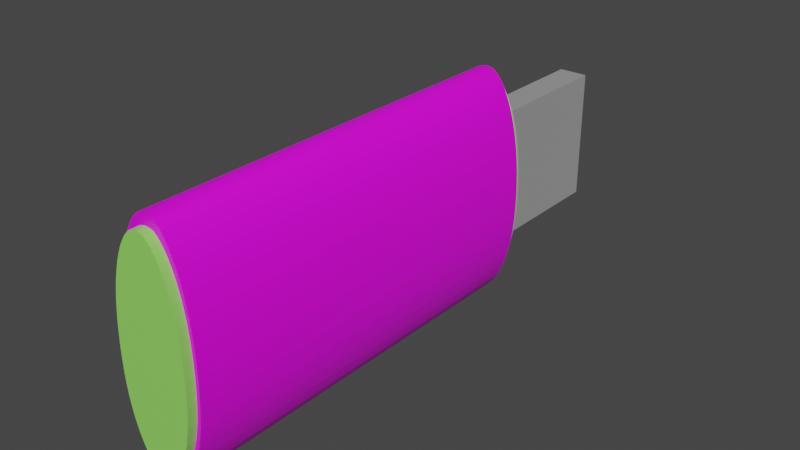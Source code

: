 # Source: pendrive.blend  (saved by Blender 2.90.8; exported with 4.5.12 LTS)
import bpy
from mathutils import Matrix  # noqa: F401  (used for matrix-valued properties, if any)

bpy.ops.wm.read_factory_settings(use_empty=True)
scene = bpy.context.scene
scene.name = 'Scene'

# ---- collections
col_collection = bpy.data.collections.new('Collection'); scene.collection.children.link(col_collection)

# ---- images (referenced by path relative to the original .blend; pixels are not part of the script)
import os
ASSET_DIR = os.environ.get("B2B_ASSET_DIR", "")  # directory of the original .blend (textures are referenced by path, not embedded)
HERE = os.path.dirname(os.path.abspath(__file__))  # packed textures are extracted next to this script under _unpacked/

def load_image(name, relpath, width, height, colorspace="sRGB"):
    """Load a texture the original file referenced (path relative to the .blend, or extracted next to this script)."""
    p = next((c for c in (os.path.join(HERE, relpath), os.path.join(ASSET_DIR, relpath)) if relpath and os.path.exists(c)), "")
    if p:
        img = bpy.data.images.load(p, check_existing=True)
        img.name = name
    else:  # same state as the original file: an image datablock whose file is absent (Cycles renders it pink)
        img = bpy.data.images.new(name, width, height)
        img.source = "FILE"
        img.filepath = "//" + (relpath or name)
    img.colorspace_settings.name = colorspace
    return img
img_pendrive_toshiba_hayabusha_usb3_0_16gb_1_jpg = load_image('Pendrive_Toshiba_Hayabusha_USB3_0_16GB_1.jpg', 'textures/Pendrive_Toshiba_Hayabusha_USB3_0_16GB_1.jpg', 1024, 1024, 'sRGB')
img_pen_drive2_jpg_001 = load_image('pen_drive2.jpg.001', 'textures/pen_drive2.jpg', 1024, 1024, 'sRGB')

# ---- materials (node trees are filled in below, after node groups)
mat_blanco = bpy.data.materials.new('Blanco')
mat_blanco.use_transparent_shadow = False
mat_verde = bpy.data.materials.new('Verde')
mat_verde.use_transparent_shadow = False
mat_metal = bpy.data.materials.new('Metal')
mat_metal.use_transparent_shadow = False
mat_verde_001 = bpy.data.materials.new('Verde.001')
mat_verde_001.use_transparent_shadow = False
mat_azul = bpy.data.materials.new('Azul')
mat_azul.use_transparent_shadow = False
mat_azul.diffuse_color = (0.06169, 0.4399, 0.8, 1.0)
mat_circuito = bpy.data.materials.new('circuito')
mat_circuito.use_transparent_shadow = False

# ---- material node trees
mat_blanco.use_nodes = True; mat_blanco.node_tree.nodes.clear()
_N = mat_blanco.node_tree.nodes; _L = mat_blanco.node_tree.links
n0 = _N.new('ShaderNodeBsdfPrincipled'); n0.name = 'Principled BSDF'; n0.location = (10, 300)
n0.distribution = 'GGX'
n0.subsurface_method = 'BURLEY'
n0.inputs[3].default_value = 1.45
n0.inputs[27].default_value = (0.0, 0.0, 0.0, 1.0)
n0.inputs[28].default_value = 1.0
n1 = _N.new('ShaderNodeOutputMaterial'); n1.name = 'Material Output'; n1.location = (300, 300)
n2 = _N.new('ShaderNodeTexImage'); n2.name = 'Imagen'; n2.location = (-280, 280)
n2.image = img_pendrive_toshiba_hayabusha_usb3_0_16gb_1_jpg
_L.new(n0.outputs[0], n1.inputs[0])
_L.new(n2.outputs[0], n0.inputs[0])
n1.is_active_output = True
mat_verde.use_nodes = True; mat_verde.node_tree.nodes.clear()
_N = mat_verde.node_tree.nodes; _L = mat_verde.node_tree.links
n0 = _N.new('ShaderNodeBsdfPrincipled'); n0.name = 'Principled BSDF'; n0.location = (10, 300)
n0.distribution = 'GGX'
n0.subsurface_method = 'BURLEY'
n0.inputs[0].default_value = (0.2963, 0.8, 0.1284, 1.0)
n0.inputs[3].default_value = 1.45
n0.inputs[27].default_value = (0.0, 0.0, 0.0, 1.0)
n0.inputs[28].default_value = 1.0
n1 = _N.new('ShaderNodeOutputMaterial'); n1.name = 'Material Output'; n1.location = (300, 300)
_L.new(n0.outputs[0], n1.inputs[0])
n1.is_active_output = True
mat_metal.use_nodes = True; mat_metal.node_tree.nodes.clear()
_N = mat_metal.node_tree.nodes; _L = mat_metal.node_tree.links
n0 = _N.new('ShaderNodeOutputMaterial'); n0.name = 'Material Output'; n0.location = (300, 300)
n1 = _N.new('ShaderNodeBsdfPrincipled'); n1.name = 'Principled BSDF'; n1.location = (10, 300)
n1.distribution = 'GGX'
n1.subsurface_method = 'BURLEY'
n1.inputs[0].default_value = (1.0, 1.0, 1.0, 1.0)
n1.inputs[1].default_value = 0.8037
n1.inputs[3].default_value = 1.45
n1.inputs[13].default_value = 0.6636
n1.inputs[24].default_value = 0.122
n1.inputs[27].default_value = (0.0, 0.0, 0.0, 1.0)
n1.inputs[28].default_value = 1.0
n2 = _N.new('ShaderNodeTexWhiteNoise'); n2.name = 'White Noise Texture'; n2.location = (-371, 157)
n2.inputs[0].default_value = (0.1, 0.1, 0.3)
n2.inputs[1].default_value = -2.8
_L.new(n1.outputs[0], n0.inputs[0])
_L.new(n2.outputs[1], n0.inputs[2])
_L.new(n2.outputs[0], n0.inputs[1])
n0.is_active_output = True
mat_verde_001.use_nodes = True; mat_verde_001.node_tree.nodes.clear()
_N = mat_verde_001.node_tree.nodes; _L = mat_verde_001.node_tree.links
n0 = _N.new('ShaderNodeBsdfPrincipled'); n0.name = 'Principled BSDF'; n0.location = (10, 300)
n0.distribution = 'GGX'
n0.subsurface_method = 'BURLEY'
n0.inputs[0].default_value = (0.2963, 0.8, 0.1284, 1.0)
n0.inputs[3].default_value = 1.45
n0.inputs[27].default_value = (0.0, 0.0, 0.0, 1.0)
n0.inputs[28].default_value = 1.0
n1 = _N.new('ShaderNodeOutputMaterial'); n1.name = 'Material Output'; n1.location = (300, 300)
_L.new(n0.outputs[0], n1.inputs[0])
n1.is_active_output = True
mat_circuito.use_nodes = True; mat_circuito.node_tree.nodes.clear()
_N = mat_circuito.node_tree.nodes; _L = mat_circuito.node_tree.links
n0 = _N.new('ShaderNodeBsdfPrincipled'); n0.name = 'Principled BSDF'; n0.location = (10, 300)
n0.distribution = 'GGX'
n0.subsurface_method = 'BURLEY'
n0.inputs[3].default_value = 1.45
n0.inputs[27].default_value = (0.0, 0.0, 0.0, 1.0)
n0.inputs[28].default_value = 1.0
n1 = _N.new('ShaderNodeOutputMaterial'); n1.name = 'Material Output'; n1.location = (300, 300)
n2 = _N.new('ShaderNodeTexImage'); n2.name = 'Imagen'; n2.location = (-280, 280)
n2.image = img_pen_drive2_jpg_001
_L.new(n0.outputs[0], n1.inputs[0])
_L.new(n2.outputs[0], n0.inputs[0])
n1.is_active_output = True

# ---- world
world_world = bpy.data.worlds.new('World'); scene.world = world_world
world_world.use_nodes = True; world_world.node_tree.nodes.clear()
_N = world_world.node_tree.nodes; _L = world_world.node_tree.links
n0 = _N.new('ShaderNodeOutputWorld'); n0.name = 'World Output'; n0.location = (300, 300)
n1 = _N.new('ShaderNodeBackground'); n1.name = 'Background'; n1.location = (10, 300)
n1.inputs[0].default_value = (0.05088, 0.05088, 0.05088, 1.0)
_L.new(n1.outputs[0], n0.inputs[0])
n0.is_active_output = True
world_world.color = (0.05088, 0.05088, 0.05088)
world_world.use_sun_shadow = False
world_world.sun_shadow_jitter_overblur = 0.0

# ---- meshes
me_cilindro = bpy.data.meshes.new('Cilindro')
me_cilindro.from_pydata([(8.318e-08, 0.7723, -1.164), (8.319e-08, 0.7723, 1.164), (0.05008, 0.7618, -1.164), (0.05008, 0.7618, 1.164), (0.09823, 0.7157, -1.164), (0.09823, 0.7157, 1.164), (0.1426, 0.643, -1.164), (0.1426, 0.643, 1.164), (0.1815, 0.5486, -1.164), (0.1815, 0.5486, 1.164), (0.2134, 0.436, -1.164), (0.2134, 0.436, 1.164), (0.2371, 0.3072, -1.164), (0.2371, 0.3072, 1.164), (0.2517, 0.1624, -1.164), (0.2517, 0.1624, 1.164), (0.2567, 0.0026, -1.164), (0.2567, 0.0026, 1.164), (0.2517, -0.1538, -1.164), (0.2517, -0.1538, 1.164), (0.2371, -0.2892, -1.164), (0.2371, -0.2892, 1.164), (0.2134, -0.4066, -1.164), (0.2134, -0.4066, 1.164), (0.1815, -0.5091, -1.164), (0.1815, -0.5091, 1.164), (0.1426, -0.5964, -1.164), (0.1426, -0.5964, 1.164), (0.09823, -0.6653, -1.164), (0.09823, -0.6653, 1.164), (0.05007, -0.7102, -1.164), (0.05007, -0.7102, 1.164), (-3.389e-08, -0.7204, -1.164), (-3.391e-08, -0.7204, 1.164), (-0.05008, -0.7102, -1.164), (-0.05008, -0.7102, 1.164), (-0.09823, -0.6653, -1.164), (-0.09823, -0.6653, 1.164), (-0.1426, -0.5964, -1.164), (-0.1426, -0.5964, 1.164), (-0.1815, -0.5091, -1.164), (-0.1815, -0.5091, 1.164), (-0.2134, -0.4066, -1.164), (-0.2134, -0.4066, 1.164), (-0.2371, -0.2892, -1.164), (-0.2371, -0.2892, 1.164), (-0.2517, -0.1538, -1.164), (-0.2517, -0.1538, 1.164), (-0.2567, 0.002601, -1.164), (-0.2567, 0.002601, 1.164), (-0.2517, 0.1624, -1.164), (-0.2517, 0.1624, 1.164), (-0.2371, 0.3072, -1.164), (-0.2371, 0.3072, 1.164), (-0.2134, 0.436, -1.164), (-0.2134, 0.436, 1.164), (-0.1815, 0.5486, -1.164), (-0.1815, 0.5486, 1.164), (-0.1426, 0.643, -1.164), (-0.1426, 0.643, 1.164), (-0.09823, 0.7157, -1.164), (-0.09823, 0.7157, 1.164), (-0.05007, 0.7618, -1.164), (-0.05007, 0.7618, 1.164), (0.02512, 0.7693, -1.164), (0.02512, 0.7693, 1.164), (7.496e-08, 0.7726, 2.402e-08), (0.05012, 0.7626, 2.417e-08), (0.07439, 0.7414, -1.164), (0.07439, 0.7414, 1.164), (0.0983, 0.7163, 2.485e-08), (0.1208, 0.6814, -1.164), (0.1208, 0.6814, 1.164), (0.1427, 0.6435, 2.594e-08), (0.1626, 0.5975, -1.164), (0.1626, 0.5975, 1.164), (0.1816, 0.549, 2.734e-08), (0.1981, 0.4937, -1.164), (0.1981, 0.4937, 1.164), (0.2136, 0.4363, 2.901e-08), (0.226, 0.3729, -1.164), (0.226, 0.3729, 1.164), (0.2373, 0.3075, 3.093e-08), (0.2452, 0.2361, -1.164), (0.2452, 0.2361, 1.164), (0.2519, 0.1627, 3.308e-08), (0.255, 0.08303, -1.164), (0.255, 0.08303, 1.164), (0.2569, 0.002527, 3.545e-08), (0.255, -0.07668, -1.164), (0.255, -0.07668, 1.164), (0.2519, -0.1542, 3.778e-08), (0.2452, -0.2232, -1.164), (0.2452, -0.2232, 1.164), (0.2373, -0.2896, 3.979e-08), (0.226, -0.3493, -1.164), (0.226, -0.3493, 1.164), (0.2136, -0.4069, 4.154e-08), (0.1981, -0.4591, -1.164), (0.1981, -0.4591, 1.164), (0.1816, -0.5094, 4.306e-08), (0.1626, -0.5541, -1.164), (0.1626, -0.5541, 1.164), (0.1427, -0.5968, 4.436e-08), (0.1208, -0.6326, -1.164), (0.1208, -0.6326, 1.164), (0.0983, -0.6658, 4.538e-08), (0.07439, -0.6903, -1.164), (0.07439, -0.6903, 1.164), (0.05012, -0.711, 4.605e-08), (0.02512, -0.7176, -1.164), (0.02512, -0.7176, 1.164), (-3.381e-08, -0.7207, 4.62e-08), (-0.02512, -0.7176, -1.164), (-0.02512, -0.7176, 1.164), (-0.05012, -0.711, 4.605e-08), (-0.07439, -0.6903, -1.164), (-0.07439, -0.6903, 1.164), (-0.0983, -0.6658, 4.538e-08), (-0.1208, -0.6326, -1.164), (-0.1208, -0.6326, 1.164), (-0.1427, -0.5968, 4.436e-08), (-0.1626, -0.5541, -1.164), (-0.1626, -0.5541, 1.164), (-0.1816, -0.5094, 4.306e-08), (-0.1981, -0.4591, -1.164), (-0.1981, -0.4591, 1.164), (-0.2136, -0.4069, 4.154e-08), (-0.226, -0.3493, -1.164), (-0.226, -0.3493, 1.164), (-0.2373, -0.2896, 3.979e-08), (-0.2452, -0.2232, -1.164), (-0.2452, -0.2232, 1.164), (-0.2519, -0.1542, 3.778e-08), (-0.255, -0.07668, -1.164), (-0.255, -0.07668, 1.164), (-0.2569, 0.002528, 3.545e-08), (-0.255, 0.08304, -1.164), (-0.255, 0.08304, 1.164), (-0.2519, 0.1627, 3.308e-08), (-0.2452, 0.2361, -1.164), (-0.2452, 0.2361, 1.164), (-0.2373, 0.3075, 3.093e-08), (-0.226, 0.3729, -1.164), (-0.226, 0.3729, 1.164), (-0.2136, 0.4363, 2.901e-08), (-0.1981, 0.4937, -1.164), (-0.1981, 0.4937, 1.164), (-0.1816, 0.549, 2.734e-08), (-0.1626, 0.5975, -1.164), (-0.1626, 0.5975, 1.164), (-0.1427, 0.6435, 2.594e-08), (-0.1208, 0.6814, -1.164), (-0.1208, 0.6814, 1.164), (-0.0983, 0.7163, 2.485e-08), (-0.07439, 0.7414, -1.164), (-0.07439, 0.7414, 1.164), (-0.05011, 0.7626, 2.417e-08), (-0.02512, 0.7693, -1.164), (-0.02512, 0.7693, 1.164), (-0.02512, 0.7693, 2.407e-08), (-0.07439, 0.7414, 2.448e-08), (-0.1208, 0.6814, 2.537e-08), (-0.1626, 0.5975, 2.662e-08), (-0.1981, 0.4937, 2.816e-08), (-0.226, 0.3729, 2.995e-08), (-0.2452, 0.2361, 3.199e-08), (-0.255, 0.08304, 3.426e-08), (-0.255, -0.07668, 3.663e-08), (-0.2452, -0.2232, 3.881e-08), (-0.226, -0.3493, 4.068e-08), (-0.1981, -0.4591, 4.231e-08), (-0.1626, -0.5541, 4.372e-08), (-0.1208, -0.6326, 4.489e-08), (-0.07439, -0.6903, 4.574e-08), (-0.02512, -0.7176, 4.615e-08), (0.02512, -0.7176, 4.615e-08), (0.07439, -0.6903, 4.574e-08), (0.1208, -0.6326, 4.489e-08), (0.1626, -0.5541, 4.372e-08), (0.1981, -0.4591, 4.231e-08), (0.226, -0.3493, 4.068e-08), (0.2452, -0.2232, 3.881e-08), (0.255, -0.07668, 3.663e-08), (0.255, 0.08303, 3.426e-08), (0.2452, 0.2361, 3.199e-08), (0.226, 0.3729, 2.995e-08), (0.1981, 0.4937, 2.816e-08), (0.1626, 0.5975, 2.662e-08), (0.1208, 0.6814, 2.537e-08), (0.07439, 0.7414, 2.448e-08), (0.02512, 0.7693, 2.407e-08)], [], [(191, 65, 3, 67), (190, 69, 5, 70), (189, 72, 7, 73), (188, 75, 9, 76), (187, 78, 11, 79), (186, 81, 13, 82), (185, 84, 15, 85), (184, 87, 17, 88), (183, 90, 19, 91), (182, 93, 21, 94), (181, 96, 23, 97), (180, 99, 25, 100), (179, 102, 27, 103), (178, 105, 29, 106), (177, 108, 31, 109), (176, 111, 33, 112), (175, 114, 35, 115), (174, 117, 37, 118), (173, 120, 39, 121), (172, 123, 41, 124), (171, 126, 43, 127), (170, 129, 45, 130), (169, 132, 47, 133), (168, 135, 49, 136), (167, 138, 51, 139), (166, 141, 53, 142), (165, 144, 55, 145), (164, 147, 57, 148), (163, 150, 59, 151), (162, 153, 61, 154), (3, 65, 1, 159, 63, 156, 61, 153, 59, 150, 57, 147, 55, 144, 53, 141, 51, 138, 49, 135, 47, 132, 45, 129, 43, 126, 41, 123, 39, 120, 37, 117, 35, 114, 33, 111, 31, 108, 29, 105, 27, 102, 25, 99, 23, 96, 21, 93, 19, 90, 17, 87, 15, 84, 13, 81, 11, 78, 9, 75, 7, 72, 5, 69), (161, 156, 63, 157), (160, 159, 1, 66), (0, 64, 2, 68, 4, 71, 6, 74, 8, 77, 10, 80, 12, 83, 14, 86, 16, 89, 18, 92, 20, 95, 22, 98, 24, 101, 26, 104, 28, 107, 30, 110, 32, 113, 34, 116, 36, 119, 38, 122, 40, 125, 42, 128, 44, 131, 46, 134, 48, 137, 50, 140, 52, 143, 54, 146, 56, 149, 58, 152, 60, 155, 62, 158), (158, 160, 66, 0), (62, 157, 160, 158), (157, 63, 159, 160), (155, 161, 157, 62), (60, 154, 161, 155), (154, 61, 156, 161), (152, 162, 154, 60), (58, 151, 162, 152), (151, 59, 153, 162), (149, 163, 151, 58), (56, 148, 163, 149), (148, 57, 150, 163), (146, 164, 148, 56), (54, 145, 164, 146), (145, 55, 147, 164), (143, 165, 145, 54), (52, 142, 165, 143), (142, 53, 144, 165), (140, 166, 142, 52), (50, 139, 166, 140), (139, 51, 141, 166), (137, 167, 139, 50), (48, 136, 167, 137), (136, 49, 138, 167), (134, 168, 136, 48), (46, 133, 168, 134), (133, 47, 135, 168), (131, 169, 133, 46), (44, 130, 169, 131), (130, 45, 132, 169), (128, 170, 130, 44), (42, 127, 170, 128), (127, 43, 129, 170), (125, 171, 127, 42), (40, 124, 171, 125), (124, 41, 126, 171), (122, 172, 124, 40), (38, 121, 172, 122), (121, 39, 123, 172), (119, 173, 121, 38), (36, 118, 173, 119), (118, 37, 120, 173), (116, 174, 118, 36), (34, 115, 174, 116), (115, 35, 117, 174), (113, 175, 115, 34), (32, 112, 175, 113), (112, 33, 114, 175), (110, 176, 112, 32), (30, 109, 176, 110), (109, 31, 111, 176), (107, 177, 109, 30), (28, 106, 177, 107), (106, 29, 108, 177), (104, 178, 106, 28), (26, 103, 178, 104), (103, 27, 105, 178), (101, 179, 103, 26), (24, 100, 179, 101), (100, 25, 102, 179), (98, 180, 100, 24), (22, 97, 180, 98), (97, 23, 99, 180), (95, 181, 97, 22), (20, 94, 181, 95), (94, 21, 96, 181), (92, 182, 94, 20), (18, 91, 182, 92), (91, 19, 93, 182), (89, 183, 91, 18), (16, 88, 183, 89), (88, 17, 90, 183), (86, 184, 88, 16), (14, 85, 184, 86), (85, 15, 87, 184), (83, 185, 85, 14), (12, 82, 185, 83), (82, 13, 84, 185), (80, 186, 82, 12), (10, 79, 186, 80), (79, 11, 81, 186), (77, 187, 79, 10), (8, 76, 187, 77), (76, 9, 78, 187), (74, 188, 76, 8), (6, 73, 188, 74), (73, 7, 75, 188), (71, 189, 73, 6), (4, 70, 189, 71), (70, 5, 72, 189), (68, 190, 70, 4), (2, 67, 190, 68), (67, 3, 69, 190), (64, 191, 67, 2), (0, 66, 191, 64), (66, 1, 65, 191)])
_uv = me_cilindro.uv_layers.new(name='MapaUV')
_uv.uv.foreach_set('vector', [0.7612, 0.3833, 0.7612, 0.443, 0.7574, 0.443, 0.7574, 0.3833, 0.7537, 0.3833, 0.7537, 0.443, 0.75, 0.443, 0.75, 0.3833, 0.7463, 0.3833, 0.7463, 0.443, 0.7425, 0.443, 0.7425, 0.3833, 0.7388, 0.3833, 0.7388, 0.443, 0.7351, 0.443, 0.7351, 0.3833, 0.7313, 0.3833, 0.7313, 0.443, 0.7276, 0.443, 0.7276, 0.3833, 0.7239, 0.3833, 0.7239, 0.443, 0.7201, 0.443, 0.7201, 0.3833, 0.7164, 0.3833, 0.7164, 0.443, 0.7127, 0.443, 0.7127, 0.3833, 0.709, 0.3833, 0.709, 0.443, 0.7052, 0.443, 0.7052, 0.3833, 0.7015, 0.3833, 0.7015, 0.443, 0.6978, 0.443, 0.6978, 0.3833, 0.694, 0.3833, 0.694, 0.443, 0.6903, 0.443, 0.6903, 0.3833, 0.6866, 0.3833, 0.6866, 0.443, 0.6829, 0.443, 0.6829, 0.3833, 0.6791, 0.3833, 0.6791, 0.443, 0.6754, 0.443, 0.6754, 0.3833, 0.6717, 0.3833, 0.6717, 0.443, 0.6679, 0.443, 0.6679, 0.3833, 0.6642, 0.3833, 0.6642, 0.443, 0.6605, 0.443, 0.6605, 0.3833, 0.6567, 0.3833, 0.6567, 0.443, 0.653, 0.443, 0.653, 0.3833, 0.864, 0.5133, 0.864, 0.5903, 0.8591, 0.5903, 0.8591, 0.5133, 0.4038, 0.5683, 0.4038, 0.6295, 0.4, 0.6295, 0.4, 0.5683, 0.3962, 0.5683, 0.3962, 0.6295, 0.3924, 0.6295, 0.3924, 0.5683, 0.3885, 0.5683, 0.3885, 0.6295, 0.3847, 0.6295, 0.3847, 0.5683, 0.3809, 0.5683, 0.3809, 0.6295, 0.3771, 0.6295, 0.3771, 0.5683, 0.3732, 0.5683, 0.3732, 0.6295, 0.3694, 0.6295, 0.3694, 0.5683, 0.6225, 0.3848, 0.9064, 0.3846, 0.9068, 0.4035, 0.6228, 0.4037, 0.6165, 0.4476, 0.8927, 0.4475, 0.893, 0.4664, 0.6168, 0.4666, 0.6171, 0.4855, 0.8933, 0.4853, 0.8936, 0.5042, 0.6174, 0.5044, 0.6177, 0.5233, 0.8939, 0.5232, 0.8943, 0.5421, 0.618, 0.5423, 0.6183, 0.5612, 0.8946, 0.561, 0.8949, 0.58, 0.6186, 0.5801, 0.5524, 0.6001, 0.72, 0.6, 0.7202, 0.6112, 0.5526, 0.6113, 0.5528, 0.6225, 0.7204, 0.6224, 0.7206, 0.6335, 0.553, 0.6336, 0.3745, 0.4267, 0.3745, 0.3575, 0.3789, 0.3575, 0.3789, 0.4267, 0.3832, 0.4267, 0.3832, 0.3575, 0.3875, 0.3575, 0.3875, 0.4267, 0.144, 0.237, 0.1328, 0.2381, 0.1217, 0.2392, 0.1105, 0.2381, 0.09938, 0.237, 0.08867, 0.2338, 0.07795, 0.2305, 0.06808, 0.2253, 0.0582, 0.22, 0.04955, 0.2129, 0.04089, 0.2058, 0.03379, 0.1971, 0.02669, 0.1885, 0.02141, 0.1786, 0.01613, 0.1687, 0.01288, 0.158, 0.009628, 0.1473, 0.008531, 0.1361, 0.007433, 0.125, 0.008531, 0.1139, 0.009628, 0.1027, 0.01288, 0.092, 0.01613, 0.08128, 0.02141, 0.07141, 0.02668, 0.06154, 0.03379, 0.05288, 0.04089, 0.04422, 0.04955, 0.03712, 0.0582, 0.03002, 0.06808, 0.02474, 0.07795, 0.01946, 0.08867, 0.01621, 0.09938, 0.01296, 0.1105, 0.01186, 0.1217, 0.01077, 0.1328, 0.01186, 0.144, 0.01296, 0.1547, 0.01621, 0.1654, 0.01946, 0.1753, 0.02474, 0.1851, 0.03002, 0.1938, 0.03712, 0.2024, 0.04422, 0.2095, 0.05288, 0.2166, 0.06154, 0.2219, 0.07141, 0.2272, 0.08128, 0.2305, 0.092, 0.2337, 0.1027, 0.2348, 0.1139, 0.2359, 0.125, 0.2348, 0.1361, 0.2337, 0.1473, 0.2305, 0.158, 0.2272, 0.1687, 0.2219, 0.1786, 0.2166, 0.1885, 0.2095, 0.1971, 0.2024, 0.2058, 0.1938, 0.2129, 0.1851, 0.22, 0.1753, 0.2253, 0.1654, 0.2305, 0.1547, 0.2338, 0.3918, 0.4267, 0.3918, 0.3575, 0.3961, 0.3575, 0.3961, 0.4267, 0.4005, 0.4267, 0.4005, 0.3575, 0.4048, 0.3575, 0.4048, 0.4267, 0.885, 0.227, 0.8954, 0.226, 0.9059, 0.2249, 0.9159, 0.2219, 0.9259, 0.2188, 0.9352, 0.2139, 0.9444, 0.209, 0.9525, 0.2023, 0.9606, 0.1956, 0.9673, 0.1875, 0.974, 0.1794, 0.9789, 0.1702, 0.9838, 0.1609, 0.9869, 0.1509, 0.9899, 0.1409, 0.991, 0.1304, 0.992, 0.12, 0.991, 0.1096, 0.9899, 0.09913, 0.9869, 0.08909, 0.9838, 0.07906, 0.9789, 0.06981, 0.974, 0.06056, 0.9673, 0.05246, 0.9606, 0.04435, 0.9525, 0.0377, 0.9444, 0.03105, 0.9352, 0.0261, 0.9259, 0.02116, 0.9159, 0.01812, 0.9059, 0.01507, 0.8954, 0.01404, 0.885, 0.01302, 0.8746, 0.01404, 0.8641, 0.01507, 0.8541, 0.01812, 0.8441, 0.02116, 0.8348, 0.0261, 0.8256, 0.03105, 0.8175, 0.0377, 0.8094, 0.04435, 0.8027, 0.05246, 0.796, 0.06056, 0.7911, 0.06981, 0.7862, 0.07906, 0.7831, 0.08909, 0.7801, 0.09913, 0.779, 0.1096, 0.778, 0.12, 0.779, 0.1304, 0.7801, 0.1409, 0.7831, 0.1509, 0.7862, 0.1609, 0.7911, 0.1702, 0.796, 0.1794, 0.8027, 0.1875, 0.8094, 0.1956, 0.8175, 0.2023, 0.8256, 0.209, 0.8348, 0.2139, 0.8441, 0.2188, 0.8541, 0.2219, 0.8641, 0.2249, 0.8746, 0.226, 0.4005, 0.4958, 0.4005, 0.4267, 0.4048, 0.4267, 0.4048, 0.4958, 0.3961, 0.4958, 0.3961, 0.4267, 0.4005, 0.4267, 0.4005, 0.4958, 0.3961, 0.4267, 0.3961, 0.3575, 0.4005, 0.3575, 0.4005, 0.4267, 0.3918, 0.4958, 0.3918, 0.4267, 0.3961, 0.4267, 0.3961, 0.4958, 0.3875, 0.4958, 0.3875, 0.4267, 0.3918, 0.4267, 0.3918, 0.4958, 0.3875, 0.4267, 0.3875, 0.3575, 0.3918, 0.3575, 0.3918, 0.4267, 0.3832, 0.4958, 0.3832, 0.4267, 0.3875, 0.4267, 0.3875, 0.4958, 0.3789, 0.4958, 0.3789, 0.4267, 0.3832, 0.4267, 0.3832, 0.4958, 0.3789, 0.4267, 0.3789, 0.3575, 0.3832, 0.3575, 0.3832, 0.4267, 0.3745, 0.4958, 0.3745, 0.4267, 0.3789, 0.4267, 0.3789, 0.4958, 0.3702, 0.4958, 0.3702, 0.4267, 0.3745, 0.4267, 0.3745, 0.4958, 0.3702, 0.4267, 0.3702, 0.3575, 0.3745, 0.3575, 0.3745, 0.4267, 0.3852, 0.6226, 0.5528, 0.6225, 0.553, 0.6336, 0.3854, 0.6337, 0.3851, 0.6114, 0.5526, 0.6113, 0.5528, 0.6225, 0.3852, 0.6226, 0.5526, 0.6113, 0.7202, 0.6112, 0.7204, 0.6224, 0.5528, 0.6225, 0.3849, 0.6002, 0.5524, 0.6001, 0.5526, 0.6113, 0.3851, 0.6114, 0.3847, 0.5891, 0.5523, 0.589, 0.5524, 0.6001, 0.3849, 0.6002, 0.5523, 0.589, 0.7198, 0.5889, 0.72, 0.6, 0.5524, 0.6001, 0.3421, 0.5613, 0.6183, 0.5612, 0.6186, 0.5801, 0.3424, 0.5803, 0.3418, 0.5424, 0.618, 0.5423, 0.6183, 0.5612, 0.3421, 0.5613, 0.618, 0.5423, 0.8943, 0.5421, 0.8946, 0.561, 0.6183, 0.5612, 0.3414, 0.5235, 0.6177, 0.5233, 0.618, 0.5423, 0.3418, 0.5424, 0.3411, 0.5046, 0.6174, 0.5044, 0.6177, 0.5233, 0.3414, 0.5235, 0.6174, 0.5044, 0.8936, 0.5042, 0.8939, 0.5232, 0.6177, 0.5233, 0.3408, 0.4856, 0.6171, 0.4855, 0.6174, 0.5044, 0.3411, 0.5046, 0.3405, 0.4667, 0.6168, 0.4666, 0.6171, 0.4855, 0.3408, 0.4856, 0.6168, 0.4666, 0.893, 0.4664, 0.8933, 0.4853, 0.6171, 0.4855, 0.3402, 0.4478, 0.6165, 0.4476, 0.6168, 0.4666, 0.3405, 0.4667, 0.3399, 0.4289, 0.6162, 0.4287, 0.6165, 0.4476, 0.3402, 0.4478, 0.6162, 0.4287, 0.8924, 0.4285, 0.8927, 0.4475, 0.6165, 0.4476, 0.3385, 0.3849, 0.6225, 0.3848, 0.6228, 0.4037, 0.3388, 0.4039, 0.3382, 0.366, 0.6222, 0.3658, 0.6225, 0.3848, 0.3385, 0.3849, 0.6222, 0.3658, 0.9061, 0.3657, 0.9064, 0.3846, 0.6225, 0.3848, 0.3732, 0.5072, 0.3732, 0.5683, 0.3694, 0.5683, 0.3694, 0.5072, 0.3771, 0.5072, 0.3771, 0.5683, 0.3732, 0.5683, 0.3732, 0.5072, 0.3771, 0.5683, 0.3771, 0.6295, 0.3732, 0.6295, 0.3732, 0.5683, 0.3809, 0.5072, 0.3809, 0.5683, 0.3771, 0.5683, 0.3771, 0.5072, 0.3847, 0.5072, 0.3847, 0.5683, 0.3809, 0.5683, 0.3809, 0.5072, 0.3847, 0.5683, 0.3847, 0.6295, 0.3809, 0.6295, 0.3809, 0.5683, 0.3885, 0.5072, 0.3885, 0.5683, 0.3847, 0.5683, 0.3847, 0.5072, 0.3924, 0.5072, 0.3924, 0.5683, 0.3885, 0.5683, 0.3885, 0.5072, 0.3924, 0.5683, 0.3924, 0.6295, 0.3885, 0.6295, 0.3885, 0.5683, 0.3962, 0.5072, 0.3962, 0.5683, 0.3924, 0.5683, 0.3924, 0.5072, 0.4, 0.5072, 0.4, 0.5683, 0.3962, 0.5683, 0.3962, 0.5072, 0.4, 0.5683, 0.4, 0.6295, 0.3962, 0.6295, 0.3962, 0.5683, 0.4038, 0.5072, 0.4038, 0.5683, 0.4, 0.5683, 0.4, 0.5072, 0.4077, 0.5072, 0.4077, 0.5683, 0.4038, 0.5683, 0.4038, 0.5072, 0.4077, 0.5683, 0.4077, 0.6295, 0.4038, 0.6295, 0.4038, 0.5683, 0.864, 0.4363, 0.864, 0.5133, 0.8591, 0.5133, 0.8591, 0.4363, 0.8688, 0.4363, 0.8688, 0.5133, 0.864, 0.5133, 0.864, 0.4363, 0.8688, 0.5133, 0.8688, 0.5903, 0.864, 0.5903, 0.864, 0.5133, 0.6567, 0.3237, 0.6567, 0.3833, 0.653, 0.3833, 0.653, 0.3237, 0.6605, 0.3237, 0.6605, 0.3833, 0.6567, 0.3833, 0.6567, 0.3237, 0.6605, 0.3833, 0.6605, 0.443, 0.6567, 0.443, 0.6567, 0.3833, 0.6642, 0.3237, 0.6642, 0.3833, 0.6605, 0.3833, 0.6605, 0.3237, 0.6679, 0.3237, 0.6679, 0.3833, 0.6642, 0.3833, 0.6642, 0.3237, 0.6679, 0.3833, 0.6679, 0.443, 0.6642, 0.443, 0.6642, 0.3833, 0.6717, 0.3237, 0.6717, 0.3833, 0.6679, 0.3833, 0.6679, 0.3237, 0.6754, 0.3237, 0.6754, 0.3833, 0.6717, 0.3833, 0.6717, 0.3237, 0.6754, 0.3833, 0.6754, 0.443, 0.6717, 0.443, 0.6717, 0.3833, 0.6791, 0.3237, 0.6791, 0.3833, 0.6754, 0.3833, 0.6754, 0.3237, 0.6829, 0.3237, 0.6829, 0.3833, 0.6791, 0.3833, 0.6791, 0.3237, 0.6829, 0.3833, 0.6829, 0.443, 0.6791, 0.443, 0.6791, 0.3833, 0.6866, 0.3237, 0.6866, 0.3833, 0.6829, 0.3833, 0.6829, 0.3237, 0.6903, 0.3237, 0.6903, 0.3833, 0.6866, 0.3833, 0.6866, 0.3237, 0.6903, 0.3833, 0.6903, 0.443, 0.6866, 0.443, 0.6866, 0.3833, 0.694, 0.3237, 0.694, 0.3833, 0.6903, 0.3833, 0.6903, 0.3237, 0.6978, 0.3237, 0.6978, 0.3833, 0.694, 0.3833, 0.694, 0.3237, 0.6978, 0.3833, 0.6978, 0.443, 0.694, 0.443, 0.694, 0.3833, 0.7015, 0.3237, 0.7015, 0.3833, 0.6978, 0.3833, 0.6978, 0.3237, 0.7052, 0.3237, 0.7052, 0.3833, 0.7015, 0.3833, 0.7015, 0.3237, 0.7052, 0.3833, 0.7052, 0.443, 0.7015, 0.443, 0.7015, 0.3833, 0.709, 0.3237, 0.709, 0.3833, 0.7052, 0.3833, 0.7052, 0.3237, 0.7127, 0.3237, 0.7127, 0.3833, 0.709, 0.3833, 0.709, 0.3237, 0.7127, 0.3833, 0.7127, 0.443, 0.709, 0.443, 0.709, 0.3833, 0.7164, 0.3237, 0.7164, 0.3833, 0.7127, 0.3833, 0.7127, 0.3237, 0.7201, 0.3237, 0.7201, 0.3833, 0.7164, 0.3833, 0.7164, 0.3237, 0.7201, 0.3833, 0.7201, 0.443, 0.7164, 0.443, 0.7164, 0.3833, 0.7239, 0.3237, 0.7239, 0.3833, 0.7201, 0.3833, 0.7201, 0.3237, 0.7276, 0.3237, 0.7276, 0.3833, 0.7239, 0.3833, 0.7239, 0.3237, 0.7276, 0.3833, 0.7276, 0.443, 0.7239, 0.443, 0.7239, 0.3833, 0.7313, 0.3237, 0.7313, 0.3833, 0.7276, 0.3833, 0.7276, 0.3237, 0.7351, 0.3237, 0.7351, 0.3833, 0.7313, 0.3833, 0.7313, 0.3237, 0.7351, 0.3833, 0.7351, 0.443, 0.7313, 0.443, 0.7313, 0.3833, 0.7388, 0.3237, 0.7388, 0.3833, 0.7351, 0.3833, 0.7351, 0.3237, 0.7425, 0.3237, 0.7425, 0.3833, 0.7388, 0.3833, 0.7388, 0.3237, 0.7425, 0.3833, 0.7425, 0.443, 0.7388, 0.443, 0.7388, 0.3833, 0.7463, 0.3237, 0.7463, 0.3833, 0.7425, 0.3833, 0.7425, 0.3237, 0.75, 0.3237, 0.75, 0.3833, 0.7463, 0.3833, 0.7463, 0.3237, 0.75, 0.3833, 0.75, 0.443, 0.7463, 0.443, 0.7463, 0.3833, 0.7537, 0.3237, 0.7537, 0.3833, 0.75, 0.3833, 0.75, 0.3237, 0.7574, 0.3237, 0.7574, 0.3833, 0.7537, 0.3833, 0.7537, 0.3237, 0.7574, 0.3833, 0.7574, 0.443, 0.7537, 0.443, 0.7537, 0.3833, 0.7612, 0.3237, 0.7612, 0.3833, 0.7574, 0.3833, 0.7574, 0.3237, 0.7649, 0.3237, 0.7649, 0.3833, 0.7612, 0.3833, 0.7612, 0.3237, 0.7649, 0.3833, 0.7649, 0.443, 0.7612, 0.443, 0.7612, 0.3833])
me_cilindro.materials.append(mat_blanco)
me_cilindro.use_remesh_fix_poles = True
me_cilindro.use_remesh_preserve_attributes = False
me_cilindro.use_mirror_vertex_groups = False
me_cilindro.update()
me_cilindro_001 = bpy.data.meshes.new('Cilindro.001')
me_cilindro_001.from_pydata([(8.12e-08, 0.7725, -0.9576), (8.116e-08, 0.7725, 0.9576), (0.05008, 0.762, -0.9576), (0.05008, 0.762, 0.9576), (0.09823, 0.716, -0.9576), (0.09823, 0.716, 0.9576), (0.1426, 0.6433, -0.9576), (0.1426, 0.6433, 0.9576), (0.1815, 0.5488, -0.9576), (0.1815, 0.5488, 0.9576), (0.2134, 0.4362, -0.9576), (0.2134, 0.4362, 0.9576), (0.2371, 0.3074, -0.9576), (0.2371, 0.3074, 0.9576), (0.2517, 0.1626, -0.9576), (0.2517, 0.1626, 0.9576), (0.2567, 0.002822, -0.9576), (0.2567, 0.002822, 0.9576), (0.2517, -0.1535, -0.9576), (0.2517, -0.1535, 0.9576), (0.2371, -0.289, -0.9576), (0.2371, -0.289, 0.9576), (0.2134, -0.4064, -0.9576), (0.2134, -0.4064, 0.9576), (0.1815, -0.5089, -0.9576), (0.1815, -0.5089, 0.9576), (0.1426, -0.5962, -0.9576), (0.1426, -0.5962, 0.9576), (0.09823, -0.6651, -0.9576), (0.09823, -0.6651, 0.9576), (0.05007, -0.71, -0.9576), (0.05007, -0.71, 0.9576), (-3.53e-08, -0.7202, -0.9576), (-3.527e-08, -0.7202, 0.9576), (-0.05008, -0.71, -0.9576), (-0.05008, -0.71, 0.9576), (-0.09823, -0.6651, -0.9576), (-0.09823, -0.6651, 0.9576), (-0.1426, -0.5962, -0.9576), (-0.1426, -0.5962, 0.9576), (-0.1815, -0.5089, -0.9576), (-0.1815, -0.5089, 0.9576), (-0.2134, -0.4064, -0.9576), (-0.2134, -0.4064, 0.9576), (-0.2371, -0.289, -0.9576), (-0.2371, -0.289, 0.9576), (-0.2517, -0.1535, -0.9576), (-0.2517, -0.1535, 0.9576), (-0.2567, 0.002823, -0.9576), (-0.2567, 0.002823, 0.9576), (-0.2517, 0.1626, -0.9576), (-0.2517, 0.1626, 0.9576), (-0.2371, 0.3074, -0.9576), (-0.2371, 0.3074, 0.9576), (-0.2134, 0.4362, -0.9576), (-0.2134, 0.4362, 0.9576), (-0.1815, 0.5488, -0.9576), (-0.1815, 0.5488, 0.9576), (-0.1426, 0.6433, -0.9576), (-0.1426, 0.6433, 0.9576), (-0.09823, 0.716, -0.9576), (-0.09823, 0.716, 0.9576), (-0.05007, 0.762, -0.9576), (-0.05007, 0.762, 0.9576), (0.02512, 0.7696, -0.9576), (0.02512, 0.7696, 0.9576), (7.301e-08, 0.7728, 0.0), (0.05012, 0.7628, 0.0), (0.07439, 0.7417, -0.9576), (0.07439, 0.7417, 0.9576), (0.0983, 0.7165, 0.0), (0.1208, 0.6816, -0.9576), (0.1208, 0.6816, 0.9576), (0.1427, 0.6437, 0.0), (0.1626, 0.5977, -0.9576), (0.1626, 0.5977, 0.9576), (0.1816, 0.5492, 0.0), (0.1981, 0.4939, -0.9576), (0.1981, 0.4939, 0.9576), (0.2136, 0.4365, 0.0), (0.226, 0.3731, -0.9576), (0.226, 0.3731, 0.9576), (0.2373, 0.3077, 0.0), (0.2452, 0.2363, -0.9576), (0.2452, 0.2363, 0.9576), (0.2519, 0.1629, 0.0), (0.255, 0.08326, -0.9576), (0.255, 0.08326, 0.9576), (0.2569, 0.00275, 0.0), (0.255, -0.07645, -0.9576), (0.255, -0.07645, 0.9576), (0.2519, -0.154, 0.0), (0.2452, -0.223, -0.9576), (0.2452, -0.223, 0.9576), (0.2373, -0.2894, 0.0), (0.226, -0.3491, -0.9576), (0.226, -0.3491, 0.9576), (0.2136, -0.4067, 0.0), (0.1981, -0.4589, -0.9576), (0.1981, -0.4589, 0.9576), (0.1816, -0.5092, 0.0), (0.1626, -0.5539, -0.9576), (0.1626, -0.5539, 0.9576), (0.1427, -0.5966, 0.0), (0.1208, -0.6324, -0.9576), (0.1208, -0.6324, 0.9576), (0.0983, -0.6656, 0.0), (0.07439, -0.6901, -0.9576), (0.07439, -0.6901, 0.9576), (0.05012, -0.7108, 0.0), (0.02512, -0.7174, -0.9576), (0.02512, -0.7174, 0.9576), (-3.53e-08, -0.7205, 0.0), (-0.02512, -0.7174, -0.9576), (-0.02512, -0.7174, 0.9576), (-0.05012, -0.7108, 0.0), (-0.07439, -0.6901, -0.9576), (-0.07439, -0.6901, 0.9576), (-0.0983, -0.6656, 0.0), (-0.1208, -0.6324, -0.9576), (-0.1208, -0.6324, 0.9576), (-0.1427, -0.5966, 0.0), (-0.1626, -0.5539, -0.9576), (-0.1626, -0.5539, 0.9576), (-0.1816, -0.5092, 0.0), (-0.1981, -0.4589, -0.9576), (-0.1981, -0.4589, 0.9576), (-0.2136, -0.4067, 0.0), (-0.226, -0.3491, -0.9576), (-0.226, -0.3491, 0.9576), (-0.2373, -0.2894, 0.0), (-0.2452, -0.223, -0.9576), (-0.2452, -0.223, 0.9576), (-0.2519, -0.154, 0.0), (-0.255, -0.07645, -0.9576), (-0.255, -0.07645, 0.9576), (-0.2569, 0.00275, 0.0), (-0.255, 0.08326, -0.9576), (-0.255, 0.08326, 0.9576), (-0.2519, 0.1629, 0.0), (-0.2452, 0.2363, -0.9576), (-0.2452, 0.2363, 0.9576), (-0.2373, 0.3077, 0.0), (-0.226, 0.3731, -0.9576), (-0.226, 0.3731, 0.9576), (-0.2136, 0.4365, 0.0), (-0.1981, 0.4939, -0.9576), (-0.1981, 0.4939, 0.9576), (-0.1816, 0.5492, 0.0), (-0.1626, 0.5977, -0.9576), (-0.1626, 0.5977, 0.9576), (-0.1427, 0.6437, 0.0), (-0.1208, 0.6816, -0.9576), (-0.1208, 0.6816, 0.9576), (-0.0983, 0.7165, 0.0), (-0.07439, 0.7417, -0.9576), (-0.07439, 0.7417, 0.9576), (-0.05011, 0.7628, 0.0), (-0.02512, 0.7696, -0.9576), (-0.02512, 0.7696, 0.9576), (-0.02512, 0.7696, 0.0), (-0.07439, 0.7417, 0.0), (-0.1208, 0.6816, 0.0), (-0.1626, 0.5977, 0.0), (-0.1981, 0.4939, 0.0), (-0.226, 0.3731, 0.0), (-0.2452, 0.2363, 0.0), (-0.255, 0.08326, 0.0), (-0.255, -0.07645, 0.0), (-0.2452, -0.223, 0.0), (-0.226, -0.3491, 0.0), (-0.1981, -0.4589, 0.0), (-0.1626, -0.5539, 0.0), (-0.1208, -0.6324, 0.0), (-0.07439, -0.6901, 0.0), (-0.02512, -0.7174, 0.0), (0.02512, -0.7174, 0.0), (0.07439, -0.6901, 0.0), (0.1208, -0.6324, 0.0), (0.1626, -0.5539, 0.0), (0.1981, -0.4589, 0.0), (0.226, -0.3491, 0.0), (0.2452, -0.223, 0.0), (0.255, -0.07645, 0.0), (0.255, 0.08326, 0.0), (0.2452, 0.2363, 0.0), (0.226, 0.3731, 0.0), (0.1981, 0.4939, 0.0), (0.1626, 0.5977, 0.0), (0.1208, 0.6816, 0.0), (0.07439, 0.7417, 0.0), (0.02512, 0.7696, 0.0)], [], [(191, 65, 3, 67), (190, 69, 5, 70), (189, 72, 7, 73), (188, 75, 9, 76), (187, 78, 11, 79), (186, 81, 13, 82), (185, 84, 15, 85), (184, 87, 17, 88), (183, 90, 19, 91), (182, 93, 21, 94), (181, 96, 23, 97), (180, 99, 25, 100), (179, 102, 27, 103), (178, 105, 29, 106), (177, 108, 31, 109), (176, 111, 33, 112), (175, 114, 35, 115), (174, 117, 37, 118), (173, 120, 39, 121), (172, 123, 41, 124), (171, 126, 43, 127), (170, 129, 45, 130), (169, 132, 47, 133), (168, 135, 49, 136), (167, 138, 51, 139), (166, 141, 53, 142), (165, 144, 55, 145), (164, 147, 57, 148), (163, 150, 59, 151), (162, 153, 61, 154), (3, 65, 1, 159, 63, 156, 61, 153, 59, 150, 57, 147, 55, 144, 53, 141, 51, 138, 49, 135, 47, 132, 45, 129, 43, 126, 41, 123, 39, 120, 37, 117, 35, 114, 33, 111, 31, 108, 29, 105, 27, 102, 25, 99, 23, 96, 21, 93, 19, 90, 17, 87, 15, 84, 13, 81, 11, 78, 9, 75, 7, 72, 5, 69), (161, 156, 63, 157), (160, 159, 1, 66), (0, 64, 2, 68, 4, 71, 6, 74, 8, 77, 10, 80, 12, 83, 14, 86, 16, 89, 18, 92, 20, 95, 22, 98, 24, 101, 26, 104, 28, 107, 30, 110, 32, 113, 34, 116, 36, 119, 38, 122, 40, 125, 42, 128, 44, 131, 46, 134, 48, 137, 50, 140, 52, 143, 54, 146, 56, 149, 58, 152, 60, 155, 62, 158), (158, 160, 66, 0), (62, 157, 160, 158), (157, 63, 159, 160), (155, 161, 157, 62), (60, 154, 161, 155), (154, 61, 156, 161), (152, 162, 154, 60), (58, 151, 162, 152), (151, 59, 153, 162), (149, 163, 151, 58), (56, 148, 163, 149), (148, 57, 150, 163), (146, 164, 148, 56), (54, 145, 164, 146), (145, 55, 147, 164), (143, 165, 145, 54), (52, 142, 165, 143), (142, 53, 144, 165), (140, 166, 142, 52), (50, 139, 166, 140), (139, 51, 141, 166), (137, 167, 139, 50), (48, 136, 167, 137), (136, 49, 138, 167), (134, 168, 136, 48), (46, 133, 168, 134), (133, 47, 135, 168), (131, 169, 133, 46), (44, 130, 169, 131), (130, 45, 132, 169), (128, 170, 130, 44), (42, 127, 170, 128), (127, 43, 129, 170), (125, 171, 127, 42), (40, 124, 171, 125), (124, 41, 126, 171), (122, 172, 124, 40), (38, 121, 172, 122), (121, 39, 123, 172), (119, 173, 121, 38), (36, 118, 173, 119), (118, 37, 120, 173), (116, 174, 118, 36), (34, 115, 174, 116), (115, 35, 117, 174), (113, 175, 115, 34), (32, 112, 175, 113), (112, 33, 114, 175), (110, 176, 112, 32), (30, 109, 176, 110), (109, 31, 111, 176), (107, 177, 109, 30), (28, 106, 177, 107), (106, 29, 108, 177), (104, 178, 106, 28), (26, 103, 178, 104), (103, 27, 105, 178), (101, 179, 103, 26), (24, 100, 179, 101), (100, 25, 102, 179), (98, 180, 100, 24), (22, 97, 180, 98), (97, 23, 99, 180), (95, 181, 97, 22), (20, 94, 181, 95), (94, 21, 96, 181), (92, 182, 94, 20), (18, 91, 182, 92), (91, 19, 93, 182), (89, 183, 91, 18), (16, 88, 183, 89), (88, 17, 90, 183), (86, 184, 88, 16), (14, 85, 184, 86), (85, 15, 87, 184), (83, 185, 85, 14), (12, 82, 185, 83), (82, 13, 84, 185), (80, 186, 82, 12), (10, 79, 186, 80), (79, 11, 81, 186), (77, 187, 79, 10), (8, 76, 187, 77), (76, 9, 78, 187), (74, 188, 76, 8), (6, 73, 188, 74), (73, 7, 75, 188), (71, 189, 73, 6), (4, 70, 189, 71), (70, 5, 72, 189), (68, 190, 70, 4), (2, 67, 190, 68), (67, 3, 69, 190), (64, 191, 67, 2), (0, 66, 191, 64), (66, 1, 65, 191)])
_uv = me_cilindro_001.uv_layers.new(name='MapaUV')
_uv.uv.foreach_set('vector', [0.9844, 0.75, 0.9844, 1.0, 0.9688, 1.0, 0.9688, 0.75, 0.9531, 0.75, 0.9531, 1.0, 0.9375, 1.0, 0.9375, 0.75, 0.9219, 0.75, 0.9219, 1.0, 0.9062, 1.0, 0.9062, 0.75, 0.8906, 0.75, 0.8906, 1.0, 0.875, 1.0, 0.875, 0.75, 0.8594, 0.75, 0.8594, 1.0, 0.8438, 1.0, 0.8438, 0.75, 0.8281, 0.75, 0.8281, 1.0, 0.8125, 1.0, 0.8125, 0.75, 0.7969, 0.75, 0.7969, 1.0, 0.7812, 1.0, 0.7812, 0.75, 0.7656, 0.75, 0.7656, 1.0, 0.75, 1.0, 0.75, 0.75, 0.7344, 0.75, 0.7344, 1.0, 0.7188, 1.0, 0.7188, 0.75, 0.7031, 0.75, 0.7031, 1.0, 0.6875, 1.0, 0.6875, 0.75, 0.6719, 0.75, 0.6719, 1.0, 0.6562, 1.0, 0.6562, 0.75, 0.6406, 0.75, 0.6406, 1.0, 0.625, 1.0, 0.625, 0.75, 0.6094, 0.75, 0.6094, 1.0, 0.5938, 1.0, 0.5938, 0.75, 0.5781, 0.75, 0.5781, 1.0, 0.5625, 1.0, 0.5625, 0.75, 0.5469, 0.75, 0.5469, 1.0, 0.5312, 1.0, 0.5312, 0.75, 0.5156, 0.75, 0.5156, 1.0, 0.5, 1.0, 0.5, 0.75, 0.4844, 0.75, 0.4844, 1.0, 0.4688, 1.0, 0.4688, 0.75, 0.4531, 0.75, 0.4531, 1.0, 0.4375, 1.0, 0.4375, 0.75, 0.4219, 0.75, 0.4219, 1.0, 0.4062, 1.0, 0.4062, 0.75, 0.3906, 0.75, 0.3906, 1.0, 0.375, 1.0, 0.375, 0.75, 0.3594, 0.75, 0.3594, 1.0, 0.3438, 1.0, 0.3438, 0.75, 0.3281, 0.75, 0.3281, 1.0, 0.3125, 1.0, 0.3125, 0.75, 0.2969, 0.75, 0.2969, 1.0, 0.2812, 1.0, 0.2812, 0.75, 0.2656, 0.75, 0.2656, 1.0, 0.25, 1.0, 0.25, 0.75, 0.2344, 0.75, 0.2344, 1.0, 0.2188, 1.0, 0.2188, 0.75, 0.2031, 0.75, 0.2031, 1.0, 0.1875, 1.0, 0.1875, 0.75, 0.1719, 0.75, 0.1719, 1.0, 0.1562, 1.0, 0.1562, 0.75, 0.1406, 0.75, 0.1406, 1.0, 0.125, 1.0, 0.125, 0.75, 0.1094, 0.75, 0.1094, 1.0, 0.09375, 1.0, 0.09375, 0.75, 0.07812, 0.75, 0.07812, 1.0, 0.0625, 1.0, 0.0625, 0.75, 0.2968, 0.4854, 0.2734, 0.4877, 0.25, 0.49, 0.2266, 0.4877, 0.2032, 0.4854, 0.1807, 0.4786, 0.1582, 0.4717, 0.1374, 0.4606, 0.1167, 0.4496, 0.09848, 0.4346, 0.08029, 0.4197, 0.06537, 0.4015, 0.05045, 0.3833, 0.03936, 0.3626, 0.02827, 0.3418, 0.02144, 0.3193, 0.01461, 0.2968, 0.01231, 0.2734, 0.01, 0.25, 0.01231, 0.2266, 0.01461, 0.2032, 0.02144, 0.1807, 0.02827, 0.1582, 0.03936, 0.1374, 0.05045, 0.1167, 0.06537, 0.09848, 0.08029, 0.08029, 0.09848, 0.06537, 0.1167, 0.05045, 0.1374, 0.03936, 0.1582, 0.02827, 0.1807, 0.02144, 0.2032, 0.01461, 0.2266, 0.01231, 0.25, 0.01, 0.2734, 0.01231, 0.2968, 0.01461, 0.3193, 0.02144, 0.3418, 0.02827, 0.3626, 0.03936, 0.3833, 0.05045, 0.4015, 0.06537, 0.4197, 0.08029, 0.4346, 0.09848, 0.4496, 0.1167, 0.4606, 0.1374, 0.4717, 0.1582, 0.4786, 0.1807, 0.4854, 0.2032, 0.4877, 0.2266, 0.49, 0.25, 0.4877, 0.2734, 0.4854, 0.2968, 0.4786, 0.3193, 0.4717, 0.3418, 0.4606, 0.3626, 0.4496, 0.3833, 0.4346, 0.4015, 0.4197, 0.4197, 0.4015, 0.4346, 0.3833, 0.4496, 0.3626, 0.4606, 0.3418, 0.4717, 0.3193, 0.4786, 0.04688, 0.75, 0.04688, 1.0, 0.03125, 1.0, 0.03125, 0.75, 0.01562, 0.75, 0.01562, 1.0, 0.0, 1.0, 0.0, 0.75, 0.75, 0.49, 0.7734, 0.4877, 0.7968, 0.4854, 0.8193, 0.4786, 0.8418, 0.4717, 0.8626, 0.4606, 0.8833, 0.4496, 0.9015, 0.4346, 0.9197, 0.4197, 0.9346, 0.4015, 0.9496, 0.3833, 0.9606, 0.3626, 0.9717, 0.3418, 0.9786, 0.3193, 0.9854, 0.2968, 0.9877, 0.2734, 0.99, 0.25, 0.9877, 0.2266, 0.9854, 0.2032, 0.9786, 0.1807, 0.9717, 0.1582, 0.9606, 0.1374, 0.9496, 0.1167, 0.9346, 0.09848, 0.9197, 0.08029, 0.9015, 0.06537, 0.8833, 0.05045, 0.8626, 0.03936, 0.8418, 0.02827, 0.8193, 0.02144, 0.7968, 0.01461, 0.7734, 0.01231, 0.75, 0.01, 0.7266, 0.01231, 0.7032, 0.01461, 0.6807, 0.02144, 0.6582, 0.02827, 0.6374, 0.03936, 0.6167, 0.05045, 0.5985, 0.06537, 0.5803, 0.08029, 0.5654, 0.09848, 0.5504, 0.1167, 0.5394, 0.1374, 0.5283, 0.1582, 0.5214, 0.1807, 0.5146, 0.2032, 0.5123, 0.2266, 0.51, 0.25, 0.5123, 0.2734, 0.5146, 0.2968, 0.5214, 0.3193, 0.5283, 0.3418, 0.5394, 0.3626, 0.5504, 0.3833, 0.5654, 0.4015, 0.5803, 0.4197, 0.5985, 0.4346, 0.6167, 0.4496, 0.6374, 0.4606, 0.6582, 0.4717, 0.6807, 0.4786, 0.7032, 0.4854, 0.7266, 0.4877, 0.01562, 0.5, 0.01562, 0.75, 0.0, 0.75, 0.0, 0.5, 0.03125, 0.5, 0.03125, 0.75, 0.01562, 0.75, 0.01562, 0.5, 0.03125, 0.75, 0.03125, 1.0, 0.01562, 1.0, 0.01562, 0.75, 0.04688, 0.5, 0.04688, 0.75, 0.03125, 0.75, 0.03125, 0.5, 0.0625, 0.5, 0.0625, 0.75, 0.04688, 0.75, 0.04688, 0.5, 0.0625, 0.75, 0.0625, 1.0, 0.04688, 1.0, 0.04688, 0.75, 0.07812, 0.5, 0.07812, 0.75, 0.0625, 0.75, 0.0625, 0.5, 0.09375, 0.5, 0.09375, 0.75, 0.07812, 0.75, 0.07812, 0.5, 0.09375, 0.75, 0.09375, 1.0, 0.07812, 1.0, 0.07812, 0.75, 0.1094, 0.5, 0.1094, 0.75, 0.09375, 0.75, 0.09375, 0.5, 0.125, 0.5, 0.125, 0.75, 0.1094, 0.75, 0.1094, 0.5, 0.125, 0.75, 0.125, 1.0, 0.1094, 1.0, 0.1094, 0.75, 0.1406, 0.5, 0.1406, 0.75, 0.125, 0.75, 0.125, 0.5, 0.1562, 0.5, 0.1562, 0.75, 0.1406, 0.75, 0.1406, 0.5, 0.1562, 0.75, 0.1562, 1.0, 0.1406, 1.0, 0.1406, 0.75, 0.1719, 0.5, 0.1719, 0.75, 0.1562, 0.75, 0.1562, 0.5, 0.1875, 0.5, 0.1875, 0.75, 0.1719, 0.75, 0.1719, 0.5, 0.1875, 0.75, 0.1875, 1.0, 0.1719, 1.0, 0.1719, 0.75, 0.2031, 0.5, 0.2031, 0.75, 0.1875, 0.75, 0.1875, 0.5, 0.2188, 0.5, 0.2188, 0.75, 0.2031, 0.75, 0.2031, 0.5, 0.2188, 0.75, 0.2188, 1.0, 0.2031, 1.0, 0.2031, 0.75, 0.2344, 0.5, 0.2344, 0.75, 0.2188, 0.75, 0.2188, 0.5, 0.25, 0.5, 0.25, 0.75, 0.2344, 0.75, 0.2344, 0.5, 0.25, 0.75, 0.25, 1.0, 0.2344, 1.0, 0.2344, 0.75, 0.2656, 0.5, 0.2656, 0.75, 0.25, 0.75, 0.25, 0.5, 0.2812, 0.5, 0.2812, 0.75, 0.2656, 0.75, 0.2656, 0.5, 0.2812, 0.75, 0.2812, 1.0, 0.2656, 1.0, 0.2656, 0.75, 0.2969, 0.5, 0.2969, 0.75, 0.2812, 0.75, 0.2812, 0.5, 0.3125, 0.5, 0.3125, 0.75, 0.2969, 0.75, 0.2969, 0.5, 0.3125, 0.75, 0.3125, 1.0, 0.2969, 1.0, 0.2969, 0.75, 0.3281, 0.5, 0.3281, 0.75, 0.3125, 0.75, 0.3125, 0.5, 0.3438, 0.5, 0.3438, 0.75, 0.3281, 0.75, 0.3281, 0.5, 0.3438, 0.75, 0.3438, 1.0, 0.3281, 1.0, 0.3281, 0.75, 0.3594, 0.5, 0.3594, 0.75, 0.3438, 0.75, 0.3438, 0.5, 0.375, 0.5, 0.375, 0.75, 0.3594, 0.75, 0.3594, 0.5, 0.375, 0.75, 0.375, 1.0, 0.3594, 1.0, 0.3594, 0.75, 0.3906, 0.5, 0.3906, 0.75, 0.375, 0.75, 0.375, 0.5, 0.4062, 0.5, 0.4062, 0.75, 0.3906, 0.75, 0.3906, 0.5, 0.4062, 0.75, 0.4062, 1.0, 0.3906, 1.0, 0.3906, 0.75, 0.4219, 0.5, 0.4219, 0.75, 0.4062, 0.75, 0.4062, 0.5, 0.4375, 0.5, 0.4375, 0.75, 0.4219, 0.75, 0.4219, 0.5, 0.4375, 0.75, 0.4375, 1.0, 0.4219, 1.0, 0.4219, 0.75, 0.4531, 0.5, 0.4531, 0.75, 0.4375, 0.75, 0.4375, 0.5, 0.4688, 0.5, 0.4688, 0.75, 0.4531, 0.75, 0.4531, 0.5, 0.4688, 0.75, 0.4688, 1.0, 0.4531, 1.0, 0.4531, 0.75, 0.4844, 0.5, 0.4844, 0.75, 0.4688, 0.75, 0.4688, 0.5, 0.5, 0.5, 0.5, 0.75, 0.4844, 0.75, 0.4844, 0.5, 0.5, 0.75, 0.5, 1.0, 0.4844, 1.0, 0.4844, 0.75, 0.5156, 0.5, 0.5156, 0.75, 0.5, 0.75, 0.5, 0.5, 0.5312, 0.5, 0.5312, 0.75, 0.5156, 0.75, 0.5156, 0.5, 0.5312, 0.75, 0.5312, 1.0, 0.5156, 1.0, 0.5156, 0.75, 0.5469, 0.5, 0.5469, 0.75, 0.5312, 0.75, 0.5312, 0.5, 0.5625, 0.5, 0.5625, 0.75, 0.5469, 0.75, 0.5469, 0.5, 0.5625, 0.75, 0.5625, 1.0, 0.5469, 1.0, 0.5469, 0.75, 0.5781, 0.5, 0.5781, 0.75, 0.5625, 0.75, 0.5625, 0.5, 0.5938, 0.5, 0.5938, 0.75, 0.5781, 0.75, 0.5781, 0.5, 0.5938, 0.75, 0.5938, 1.0, 0.5781, 1.0, 0.5781, 0.75, 0.6094, 0.5, 0.6094, 0.75, 0.5938, 0.75, 0.5938, 0.5, 0.625, 0.5, 0.625, 0.75, 0.6094, 0.75, 0.6094, 0.5, 0.625, 0.75, 0.625, 1.0, 0.6094, 1.0, 0.6094, 0.75, 0.6406, 0.5, 0.6406, 0.75, 0.625, 0.75, 0.625, 0.5, 0.6562, 0.5, 0.6562, 0.75, 0.6406, 0.75, 0.6406, 0.5, 0.6562, 0.75, 0.6562, 1.0, 0.6406, 1.0, 0.6406, 0.75, 0.6719, 0.5, 0.6719, 0.75, 0.6562, 0.75, 0.6562, 0.5, 0.6875, 0.5, 0.6875, 0.75, 0.6719, 0.75, 0.6719, 0.5, 0.6875, 0.75, 0.6875, 1.0, 0.6719, 1.0, 0.6719, 0.75, 0.7031, 0.5, 0.7031, 0.75, 0.6875, 0.75, 0.6875, 0.5, 0.7188, 0.5, 0.7188, 0.75, 0.7031, 0.75, 0.7031, 0.5, 0.7188, 0.75, 0.7188, 1.0, 0.7031, 1.0, 0.7031, 0.75, 0.7344, 0.5, 0.7344, 0.75, 0.7188, 0.75, 0.7188, 0.5, 0.75, 0.5, 0.75, 0.75, 0.7344, 0.75, 0.7344, 0.5, 0.75, 0.75, 0.75, 1.0, 0.7344, 1.0, 0.7344, 0.75, 0.7656, 0.5, 0.7656, 0.75, 0.75, 0.75, 0.75, 0.5, 0.7812, 0.5, 0.7812, 0.75, 0.7656, 0.75, 0.7656, 0.5, 0.7812, 0.75, 0.7812, 1.0, 0.7656, 1.0, 0.7656, 0.75, 0.7969, 0.5, 0.7969, 0.75, 0.7812, 0.75, 0.7812, 0.5, 0.8125, 0.5, 0.8125, 0.75, 0.7969, 0.75, 0.7969, 0.5, 0.8125, 0.75, 0.8125, 1.0, 0.7969, 1.0, 0.7969, 0.75, 0.8281, 0.5, 0.8281, 0.75, 0.8125, 0.75, 0.8125, 0.5, 0.8438, 0.5, 0.8438, 0.75, 0.8281, 0.75, 0.8281, 0.5, 0.8438, 0.75, 0.8438, 1.0, 0.8281, 1.0, 0.8281, 0.75, 0.8594, 0.5, 0.8594, 0.75, 0.8438, 0.75, 0.8438, 0.5, 0.875, 0.5, 0.875, 0.75, 0.8594, 0.75, 0.8594, 0.5, 0.875, 0.75, 0.875, 1.0, 0.8594, 1.0, 0.8594, 0.75, 0.8906, 0.5, 0.8906, 0.75, 0.875, 0.75, 0.875, 0.5, 0.9062, 0.5, 0.9062, 0.75, 0.8906, 0.75, 0.8906, 0.5, 0.9062, 0.75, 0.9062, 1.0, 0.8906, 1.0, 0.8906, 0.75, 0.9219, 0.5, 0.9219, 0.75, 0.9062, 0.75, 0.9062, 0.5, 0.9375, 0.5, 0.9375, 0.75, 0.9219, 0.75, 0.9219, 0.5, 0.9375, 0.75, 0.9375, 1.0, 0.9219, 1.0, 0.9219, 0.75, 0.9531, 0.5, 0.9531, 0.75, 0.9375, 0.75, 0.9375, 0.5, 0.9688, 0.5, 0.9688, 0.75, 0.9531, 0.75, 0.9531, 0.5, 0.9688, 0.75, 0.9688, 1.0, 0.9531, 1.0, 0.9531, 0.75, 0.9844, 0.5, 0.9844, 0.75, 0.9688, 0.75, 0.9688, 0.5, 1.0, 0.5, 1.0, 0.75, 0.9844, 0.75, 0.9844, 0.5, 1.0, 0.75, 1.0, 1.0, 0.9844, 1.0, 0.9844, 0.75])
me_cilindro_001.materials.append(mat_verde)
me_cilindro_001.use_remesh_fix_poles = True
me_cilindro_001.use_remesh_preserve_attributes = False
me_cilindro_001.use_mirror_vertex_groups = False
me_cilindro_001.update()
me_cubo_002 = bpy.data.meshes.new('Cubo.002')
me_cubo_002.from_pydata([(-1.0, -1.775, -1.0), (-1.0, -1.775, 1.0), (-1.0, 0.2245, -1.0), (-1.0, 0.2245, 1.0), (1.0, -1.775, -1.0), (1.0, -1.775, 1.0), (1.0, 0.2245, -1.0), (1.0, 0.2245, 1.0), (-1.0, -0.04999, -1.0), (-1.0, -0.3357, -1.0), (-1.0, -0.6214, -1.0), (-1.0, -0.9071, -1.0), (-1.0, -1.193, -1.0), (-1.0, -1.479, -1.0), (-1.0, -1.479, 1.0), (-1.0, -1.193, 1.0), (-1.0, -0.9071, 1.0), (-1.0, -0.6214, 1.0), (-1.0, -0.3357, 1.0), (-1.0, -0.04999, 1.0), (1.0, -1.479, -1.0), (1.0, -1.193, -1.0), (1.0, -0.9071, -1.0), (1.0, -0.6214, -1.0), (1.0, -0.3357, -1.0), (1.0, -0.04999, -1.0), (1.0, -0.04999, 1.0), (1.0, -0.3357, 1.0), (1.0, -0.6214, 1.0), (1.0, -0.9071, 1.0), (1.0, -1.193, 1.0), (1.0, -1.479, 1.0), (-1.0, -1.775, -0.6667), (-1.0, -1.775, -0.3333), (-1.0, -1.775, 2.98e-08), (-1.0, -1.775, 0.3333), (-1.0, -1.775, 0.6667), (-1.0, 0.2245, 0.6667), (-1.0, 0.2245, 0.3333), (-1.0, 0.2245, -2.98e-08), (-1.0, 0.2245, -0.3333), (-1.0, 0.2245, -0.6667), (1.0, 0.2245, 0.6667), (1.0, 0.2245, 0.3333), (1.0, 0.2245, -2.98e-08), (1.0, 0.2245, -0.3333), (1.0, 0.2245, -0.6667), (1.0, -1.775, 0.6667), (1.0, -1.775, 0.3333), (1.0, -1.775, -2.98e-08), (1.0, -1.775, -0.3333), (1.0, -1.775, -0.6667), (1.0, -0.04999, 0.6667), (1.0, -0.04999, 0.3333), (1.0, -0.04999, -2.98e-08), (1.0, -0.04999, -0.3333), (1.0, -0.04999, -0.6667), (1.0, -0.3357, 0.6667), (1.0, -0.3357, 0.3333), (1.0, -0.3357, -2.98e-08), (1.0, -0.3357, -0.3333), (1.0, -0.3357, -0.6667), (1.0, -0.6214, 0.6667), (1.0, -0.6214, 0.3333), (1.0, -0.6214, -2.98e-08), (1.0, -0.6214, -0.3333), (1.0, -0.6214, -0.6667), (1.0, -0.9071, 0.6667), (1.0, -0.9071, 0.3333), (1.0, -0.9071, -2.98e-08), (1.0, -0.9071, -0.3333), (1.0, -0.9071, -0.6667), (1.0, -1.193, 0.6667), (1.0, -1.193, 0.3333), (1.0, -1.193, -2.98e-08), (1.0, -1.193, -0.3333), (1.0, -1.193, -0.6667), (1.0, -1.479, 0.6667), (1.0, -1.479, 0.3333), (1.0, -1.479, -2.98e-08), (1.0, -1.479, -0.3333), (1.0, -1.479, -0.6667), (-1.0, -1.479, 0.6667), (-1.0, -1.479, 0.3333), (-1.0, -1.479, -2.98e-08), (-1.0, -1.479, -0.3333), (-1.0, -1.479, -0.6667), (-1.0, -1.193, 0.6667), (-1.0, -1.193, 0.3333), (-1.0, -1.193, -2.98e-08), (-1.0, -1.193, -0.3333), (-1.0, -1.193, -0.6667), (-1.0, -0.9071, 0.6667), (-1.0, -0.9071, 0.3333), (-1.0, -0.9071, -2.98e-08), (-1.0, -0.9071, -0.3333), (-1.0, -0.9071, -0.6667), (-1.0, -0.6214, 0.6667), (-1.0, -0.6214, 0.3333), (-1.0, -0.6214, -2.98e-08), (-1.0, -0.6214, -0.3333), (-1.0, -0.6214, -0.6667), (-1.0, -0.3357, 0.6667), (-1.0, -0.3357, 0.3333), (-1.0, -0.3357, -2.98e-08), (-1.0, -0.3357, -0.3333), (-1.0, -0.3357, -0.6667), (-1.0, -0.04999, 0.6667), (-1.0, -0.04999, 0.3333), (-1.0, -0.04999, -2.98e-08), (-1.0, -0.04999, -0.3333), (-1.0, -0.04999, -0.6667), (0.863, 0.2245, -1.0), (0.863, 0.2245, 1.0), (0.863, -1.775, -1.0), (0.863, -1.775, 1.0), (0.863, -0.04999, 1.0), (0.863, -0.3357, 1.0), (0.863, -0.6214, 1.0), (0.863, -0.9071, 1.0), (0.863, -1.193, 1.0), (0.863, -1.479, 1.0), (0.863, -0.04999, -1.0), (0.863, -0.3357, -1.0), (0.863, -0.6214, -1.0), (0.863, -0.9071, -1.0), (0.863, -1.193, -1.0), (0.863, -1.479, -1.0), (0.863, -1.775, -0.6667), (0.863, -1.775, -0.3333), (0.863, -1.775, -1.503e-08), (0.863, -1.775, 0.3333), (0.863, -1.775, 0.6667), (0.863, 0.2245, -0.6667), (0.863, 0.2245, -0.3333), (0.863, 0.2245, -2.98e-08), (0.863, 0.2245, 0.3333), (0.863, 0.2245, 0.6667)], [], [(107, 19, 3, 37), (137, 113, 7, 42), (77, 31, 5, 47), (132, 115, 1, 36), (127, 20, 4, 114), (121, 14, 1, 115), (113, 3, 19, 116), (116, 19, 18, 117), (117, 18, 17, 118), (118, 17, 16, 119), (119, 16, 15, 120), (120, 15, 14, 121), (112, 6, 25, 122), (122, 25, 24, 123), (123, 24, 23, 124), (124, 23, 22, 125), (125, 22, 21, 126), (126, 21, 20, 127), (42, 7, 26, 52), (52, 26, 27, 57), (57, 27, 28, 62), (62, 28, 29, 67), (67, 29, 30, 72), (72, 30, 31, 77), (36, 1, 14, 82), (82, 14, 15, 87), (87, 15, 16, 92), (92, 16, 17, 97), (97, 17, 18, 102), (102, 18, 19, 107), (9, 106, 111, 8), (106, 105, 110, 111), (105, 104, 109, 110), (104, 103, 108, 109), (103, 102, 107, 108), (10, 101, 106, 9), (101, 100, 105, 106), (100, 99, 104, 105), (99, 98, 103, 104), (98, 97, 102, 103), (11, 96, 101, 10), (95, 94, 99, 100), (94, 93, 98, 99), (12, 91, 96, 11), (91, 90, 95, 96), (90, 89, 94, 95), (89, 88, 93, 94), (88, 87, 92, 93), (13, 86, 91, 12), (86, 85, 90, 91), (85, 84, 89, 90), (84, 83, 88, 89), (83, 82, 87, 88), (0, 32, 86, 13), (32, 33, 85, 86), (33, 34, 84, 85), (34, 35, 83, 84), (35, 36, 82, 83), (21, 76, 81, 20), (76, 75, 80, 81), (75, 74, 79, 80), (74, 73, 78, 79), (73, 72, 77, 78), (22, 71, 76, 21), (71, 70, 75, 76), (70, 69, 74, 75), (69, 68, 73, 74), (68, 67, 72, 73), (23, 66, 71, 22), (66, 65, 70, 71), (65, 64, 69, 70), (64, 63, 68, 69), (63, 62, 67, 68), (24, 61, 66, 23), (61, 60, 65, 66), (60, 59, 64, 65), (59, 58, 63, 64), (58, 57, 62, 63), (25, 56, 61, 24), (56, 55, 60, 61), (55, 54, 59, 60), (54, 53, 58, 59), (53, 52, 57, 58), (6, 46, 56, 25), (46, 45, 55, 56), (45, 44, 54, 55), (44, 43, 53, 54), (43, 42, 52, 53), (114, 128, 32, 0), (128, 129, 33, 32), (129, 130, 34, 33), (130, 131, 35, 34), (131, 132, 36, 35), (20, 81, 51, 4), (81, 80, 50, 51), (80, 79, 49, 50), (79, 78, 48, 49), (78, 77, 47, 48), (112, 133, 46, 6), (133, 134, 45, 46), (134, 135, 44, 45), (135, 136, 43, 44), (136, 137, 42, 43), (8, 111, 41, 2), (111, 110, 40, 41), (110, 109, 39, 40), (109, 108, 38, 39), (108, 107, 37, 38), (48, 47, 132, 131), (49, 48, 131, 130), (50, 49, 130, 129), (51, 50, 129, 128), (4, 51, 128, 114), (12, 126, 127, 13), (11, 125, 126, 12), (10, 124, 125, 11), (9, 123, 124, 10), (8, 122, 123, 9), (2, 112, 122, 8), (30, 120, 121, 31), (29, 119, 120, 30), (28, 118, 119, 29), (27, 117, 118, 28), (26, 116, 117, 27), (7, 113, 116, 26), (31, 121, 115, 5), (13, 127, 114, 0), (47, 5, 115, 132)])
_uv = me_cubo_002.uv_layers.new(name='MapaUV')
_uv.uv.foreach_set('vector', [0.5833, 0.2157, 0.625, 0.2157, 0.625, 0.25, 0.5833, 0.25, 0.5833, 0.438, 0.625, 0.438, 0.625, 0.5, 0.5833, 0.5, 0.5833, 0.7129, 0.625, 0.7129, 0.625, 0.75, 0.5833, 0.75, 0.5833, 0.812, 0.625, 0.812, 0.625, 1.0, 0.5833, 1.0, 0.313, 0.7129, 0.375, 0.7129, 0.375, 0.75, 0.313, 0.75, 0.687, 0.7129, 0.875, 0.7129, 0.875, 0.75, 0.687, 0.75, 0.687, 0.5, 0.875, 0.5, 0.875, 0.5343, 0.687, 0.5343, 0.687, 0.5343, 0.875, 0.5343, 0.875, 0.57, 0.687, 0.57, 0.687, 0.57, 0.875, 0.57, 0.875, 0.6057, 0.687, 0.6057, 0.687, 0.6057, 0.875, 0.6057, 0.875, 0.6415, 0.687, 0.6415, 0.687, 0.6415, 0.875, 0.6415, 0.875, 0.6772, 0.687, 0.6772, 0.687, 0.6772, 0.875, 0.6772, 0.875, 0.7129, 0.687, 0.7129, 0.313, 0.5, 0.375, 0.5, 0.375, 0.5343, 0.313, 0.5343, 0.313, 0.5343, 0.375, 0.5343, 0.375, 0.57, 0.313, 0.57, 0.313, 0.57, 0.375, 0.57, 0.375, 0.6057, 0.313, 0.6057, 0.313, 0.6057, 0.375, 0.6057, 0.375, 0.6415, 0.313, 0.6415, 0.313, 0.6415, 0.375, 0.6415, 0.375, 0.6772, 0.313, 0.6772, 0.313, 0.6772, 0.375, 0.6772, 0.375, 0.7129, 0.313, 0.7129, 0.5833, 0.5, 0.625, 0.5, 0.625, 0.5343, 0.5833, 0.5343, 0.5833, 0.5343, 0.625, 0.5343, 0.625, 0.57, 0.5833, 0.57, 0.5833, 0.57, 0.625, 0.57, 0.625, 0.6057, 0.5833, 0.6057, 0.5833, 0.6057, 0.625, 0.6057, 0.625, 0.6415, 0.5833, 0.6415, 0.5833, 0.6415, 0.625, 0.6415, 0.625, 0.6772, 0.5833, 0.6772, 0.5833, 0.6772, 0.625, 0.6772, 0.625, 0.7129, 0.5833, 0.7129, 0.5833, 0.0, 0.625, 0.0, 0.625, 0.03711, 0.5833, 0.03711, 0.5833, 0.03711, 0.625, 0.03711, 0.625, 0.07283, 0.5833, 0.07283, 0.5833, 0.07283, 0.625, 0.07283, 0.625, 0.1085, 0.5833, 0.1085, 0.5833, 0.1085, 0.625, 0.1085, 0.625, 0.1443, 0.5833, 0.1443, 0.5833, 0.1443, 0.625, 0.1443, 0.625, 0.18, 0.5833, 0.18, 0.5833, 0.18, 0.625, 0.18, 0.625, 0.2157, 0.5833, 0.2157, 0.375, 0.18, 0.4167, 0.18, 0.4167, 0.2157, 0.375, 0.2157, 0.4167, 0.18, 0.4583, 0.18, 0.4583, 0.2157, 0.4167, 0.2157, 0.4583, 0.18, 0.5, 0.18, 0.5, 0.2157, 0.4583, 0.2157, 0.5, 0.18, 0.5417, 0.18, 0.5417, 0.2157, 0.5, 0.2157, 0.5417, 0.18, 0.5833, 0.18, 0.5833, 0.2157, 0.5417, 0.2157, 0.375, 0.1443, 0.4167, 0.1443, 0.4167, 0.18, 0.375, 0.18, 0.4167, 0.1443, 0.4583, 0.1443, 0.4583, 0.18, 0.4167, 0.18, 0.4583, 0.1443, 0.5, 0.1443, 0.5, 0.18, 0.4583, 0.18, 0.5, 0.1443, 0.5417, 0.1443, 0.5417, 0.18, 0.5, 0.18, 0.5417, 0.1443, 0.5833, 0.1443, 0.5833, 0.18, 0.5417, 0.18, 0.375, 0.1085, 0.4167, 0.1085, 0.4167, 0.1443, 0.375, 0.1443, 0.4583, 0.1085, 0.5, 0.1085, 0.5, 0.1443, 0.4583, 0.1443, 0.5, 0.1085, 0.5417, 0.1085, 0.5417, 0.1443, 0.5, 0.1443, 0.375, 0.07283, 0.4167, 0.07283, 0.4167, 0.1085, 0.375, 0.1085, 0.4167, 0.07283, 0.4583, 0.07283, 0.4583, 0.1085, 0.4167, 0.1085, 0.4583, 0.07283, 0.5, 0.07283, 0.5, 0.1085, 0.4583, 0.1085, 0.5, 0.07283, 0.5417, 0.07283, 0.5417, 0.1085, 0.5, 0.1085, 0.5417, 0.07283, 0.5833, 0.07283, 0.5833, 0.1085, 0.5417, 0.1085, 0.375, 0.03711, 0.4167, 0.03711, 0.4167, 0.07283, 0.375, 0.07283, 0.4167, 0.03711, 0.4583, 0.03711, 0.4583, 0.07283, 0.4167, 0.07283, 0.4583, 0.03711, 0.5, 0.03711, 0.5, 0.07283, 0.4583, 0.07283, 0.5, 0.03711, 0.5417, 0.03711, 0.5417, 0.07283, 0.5, 0.07283, 0.5417, 0.03711, 0.5833, 0.03711, 0.5833, 0.07283, 0.5417, 0.07283, 0.375, 0.0, 0.4167, 0.0, 0.4167, 0.03711, 0.375, 0.03711, 0.4167, 0.0, 0.4583, 0.0, 0.4583, 0.03711, 0.4167, 0.03711, 0.4583, 0.0, 0.5, 0.0, 0.5, 0.03711, 0.4583, 0.03711, 0.5, 0.0, 0.5417, 0.0, 0.5417, 0.03711, 0.5, 0.03711, 0.5417, 0.0, 0.5833, 0.0, 0.5833, 0.03711, 0.5417, 0.03711, 0.375, 0.6772, 0.4167, 0.6772, 0.4167, 0.7129, 0.375, 0.7129, 0.4167, 0.6772, 0.4583, 0.6772, 0.4583, 0.7129, 0.4167, 0.7129, 0.4583, 0.6772, 0.5, 0.6772, 0.5, 0.7129, 0.4583, 0.7129, 0.5, 0.6772, 0.5417, 0.6772, 0.5417, 0.7129, 0.5, 0.7129, 0.5417, 0.6772, 0.5833, 0.6772, 0.5833, 0.7129, 0.5417, 0.7129, 0.375, 0.6415, 0.4167, 0.6415, 0.4167, 0.6772, 0.375, 0.6772, 0.4167, 0.6415, 0.4583, 0.6415, 0.4583, 0.6772, 0.4167, 0.6772, 0.4583, 0.6415, 0.5, 0.6415, 0.5, 0.6772, 0.4583, 0.6772, 0.5, 0.6415, 0.5417, 0.6415, 0.5417, 0.6772, 0.5, 0.6772, 0.5417, 0.6415, 0.5833, 0.6415, 0.5833, 0.6772, 0.5417, 0.6772, 0.375, 0.6057, 0.4167, 0.6057, 0.4167, 0.6415, 0.375, 0.6415, 0.4167, 0.6057, 0.4583, 0.6057, 0.4583, 0.6415, 0.4167, 0.6415, 0.4583, 0.6057, 0.5, 0.6057, 0.5, 0.6415, 0.4583, 0.6415, 0.5, 0.6057, 0.5417, 0.6057, 0.5417, 0.6415, 0.5, 0.6415, 0.5417, 0.6057, 0.5833, 0.6057, 0.5833, 0.6415, 0.5417, 0.6415, 0.375, 0.57, 0.4167, 0.57, 0.4167, 0.6057, 0.375, 0.6057, 0.4167, 0.57, 0.4583, 0.57, 0.4583, 0.6057, 0.4167, 0.6057, 0.4583, 0.57, 0.5, 0.57, 0.5, 0.6057, 0.4583, 0.6057, 0.5, 0.57, 0.5417, 0.57, 0.5417, 0.6057, 0.5, 0.6057, 0.5417, 0.57, 0.5833, 0.57, 0.5833, 0.6057, 0.5417, 0.6057, 0.375, 0.5343, 0.4167, 0.5343, 0.4167, 0.57, 0.375, 0.57, 0.4167, 0.5343, 0.4583, 0.5343, 0.4583, 0.57, 0.4167, 0.57, 0.4583, 0.5343, 0.5, 0.5343, 0.5, 0.57, 0.4583, 0.57, 0.5, 0.5343, 0.5417, 0.5343, 0.5417, 0.57, 0.5, 0.57, 0.5417, 0.5343, 0.5833, 0.5343, 0.5833, 0.57, 0.5417, 0.57, 0.375, 0.5, 0.4167, 0.5, 0.4167, 0.5343, 0.375, 0.5343, 0.4167, 0.5, 0.4583, 0.5, 0.4583, 0.5343, 0.4167, 0.5343, 0.4583, 0.5, 0.5, 0.5, 0.5, 0.5343, 0.4583, 0.5343, 0.5, 0.5, 0.5417, 0.5, 0.5417, 0.5343, 0.5, 0.5343, 0.5417, 0.5, 0.5833, 0.5, 0.5833, 0.5343, 0.5417, 0.5343, 0.375, 0.812, 0.4167, 0.812, 0.4167, 1.0, 0.375, 1.0, 0.4167, 0.812, 0.4583, 0.812, 0.4583, 1.0, 0.4167, 1.0, 0.4583, 0.812, 0.5, 0.812, 0.5, 1.0, 0.4583, 1.0, 0.5, 0.812, 0.5417, 0.812, 0.5417, 1.0, 0.5, 1.0, 0.5417, 0.812, 0.5833, 0.812, 0.5833, 1.0, 0.5417, 1.0, 0.375, 0.7129, 0.4167, 0.7129, 0.4167, 0.75, 0.375, 0.75, 0.4167, 0.7129, 0.4583, 0.7129, 0.4583, 0.75, 0.4167, 0.75, 0.4583, 0.7129, 0.5, 0.7129, 0.5, 0.75, 0.4583, 0.75, 0.5, 0.7129, 0.5417, 0.7129, 0.5417, 0.75, 0.5, 0.75, 0.5417, 0.7129, 0.5833, 0.7129, 0.5833, 0.75, 0.5417, 0.75, 0.375, 0.438, 0.4167, 0.438, 0.4167, 0.5, 0.375, 0.5, 0.4167, 0.438, 0.4583, 0.438, 0.4583, 0.5, 0.4167, 0.5, 0.4583, 0.438, 0.5, 0.438, 0.5, 0.5, 0.4583, 0.5, 0.5, 0.438, 0.5417, 0.438, 0.5417, 0.5, 0.5, 0.5, 0.5417, 0.438, 0.5833, 0.438, 0.5833, 0.5, 0.5417, 0.5, 0.375, 0.2157, 0.4167, 0.2157, 0.4167, 0.25, 0.375, 0.25, 0.4167, 0.2157, 0.4583, 0.2157, 0.4583, 0.25, 0.4167, 0.25, 0.4583, 0.2157, 0.5, 0.2157, 0.5, 0.25, 0.4583, 0.25, 0.5, 0.2157, 0.5417, 0.2157, 0.5417, 0.25, 0.5, 0.25, 0.5417, 0.2157, 0.5833, 0.2157, 0.5833, 0.25, 0.5417, 0.25, 0.5417, 0.75, 0.5833, 0.75, 0.5833, 0.812, 0.5417, 0.812, 0.5, 0.75, 0.5417, 0.75, 0.5417, 0.812, 0.5, 0.812, 0.4583, 0.75, 0.5, 0.75, 0.5, 0.812, 0.4583, 0.812, 0.4167, 0.75, 0.4583, 0.75, 0.4583, 0.812, 0.4167, 0.812, 0.375, 0.75, 0.4167, 0.75, 0.4167, 0.812, 0.375, 0.812, 0.125, 0.6772, 0.313, 0.6772, 0.313, 0.7129, 0.125, 0.7129, 0.125, 0.6415, 0.313, 0.6415, 0.313, 0.6772, 0.125, 0.6772, 0.125, 0.6057, 0.313, 0.6057, 0.313, 0.6415, 0.125, 0.6415, 0.125, 0.57, 0.313, 0.57, 0.313, 0.6057, 0.125, 0.6057, 0.125, 0.5343, 0.313, 0.5343, 0.313, 0.57, 0.125, 0.57, 0.125, 0.5, 0.313, 0.5, 0.313, 0.5343, 0.125, 0.5343, 0.625, 0.6772, 0.687, 0.6772, 0.687, 0.7129, 0.625, 0.7129, 0.625, 0.6415, 0.687, 0.6415, 0.687, 0.6772, 0.625, 0.6772, 0.625, 0.6057, 0.687, 0.6057, 0.687, 0.6415, 0.625, 0.6415, 0.625, 0.57, 0.687, 0.57, 0.687, 0.6057, 0.625, 0.6057, 0.625, 0.5343, 0.687, 0.5343, 0.687, 0.57, 0.625, 0.57, 0.625, 0.5, 0.687, 0.5, 0.687, 0.5343, 0.625, 0.5343, 0.625, 0.7129, 0.687, 0.7129, 0.687, 0.75, 0.625, 0.75, 0.125, 0.7129, 0.313, 0.7129, 0.313, 0.75, 0.125, 0.75, 0.5833, 0.75, 0.625, 0.75, 0.625, 0.812, 0.5833, 0.812])
me_cubo_002.materials.append(mat_metal)
me_cubo_002.use_remesh_fix_poles = True
me_cubo_002.use_remesh_preserve_attributes = False
me_cubo_002.use_mirror_vertex_groups = False
me_cubo_002.update()
me_cilindro_002 = bpy.data.meshes.new('Cilindro.002')
me_cilindro_002.from_pydata([(8.12e-08, 0.7725, -0.9576), (8.116e-08, 0.7725, 0.9576), (0.05008, 0.762, -0.9576), (0.05008, 0.762, 0.9576), (0.09823, 0.716, -0.9576), (0.09823, 0.716, 0.9576), (0.1426, 0.6433, -0.9576), (0.1426, 0.6433, 0.9576), (0.1815, 0.5488, -0.9576), (0.1815, 0.5488, 0.9576), (0.2134, 0.4362, -0.9576), (0.2134, 0.4362, 0.9576), (0.2371, 0.3074, -0.9576), (0.2371, 0.3074, 0.9576), (0.2517, 0.1626, -0.9576), (0.2517, 0.1626, 0.9576), (0.2567, 0.002822, -0.9576), (0.2567, 0.002822, 0.9576), (0.2517, -0.1535, -0.9576), (0.2517, -0.1535, 0.9576), (0.2371, -0.289, -0.9576), (0.2371, -0.289, 0.9576), (0.2134, -0.4064, -0.9576), (0.2134, -0.4064, 0.9576), (0.1815, -0.5089, -0.9576), (0.1815, -0.5089, 0.9576), (0.1426, -0.5962, -0.9576), (0.1426, -0.5962, 0.9576), (0.09823, -0.6651, -0.9576), (0.09823, -0.6651, 0.9576), (0.05007, -0.71, -0.9576), (0.05007, -0.71, 0.9576), (-3.53e-08, -0.7202, -0.9576), (-3.527e-08, -0.7202, 0.9576), (-0.05008, -0.71, -0.9576), (-0.05008, -0.71, 0.9576), (-0.09823, -0.6651, -0.9576), (-0.09823, -0.6651, 0.9576), (-0.1426, -0.5962, -0.9576), (-0.1426, -0.5962, 0.9576), (-0.1815, -0.5089, -0.9576), (-0.1815, -0.5089, 0.9576), (-0.2134, -0.4064, -0.9576), (-0.2134, -0.4064, 0.9576), (-0.2371, -0.289, -0.9576), (-0.2371, -0.289, 0.9576), (-0.2517, -0.1535, -0.9576), (-0.2517, -0.1535, 0.9576), (-0.2567, 0.002823, -0.9576), (-0.2567, 0.002823, 0.9576), (-0.2517, 0.1626, -0.9576), (-0.2517, 0.1626, 0.9576), (-0.2371, 0.3074, -0.9576), (-0.2371, 0.3074, 0.9576), (-0.2134, 0.4362, -0.9576), (-0.2134, 0.4362, 0.9576), (-0.1815, 0.5488, -0.9576), (-0.1815, 0.5488, 0.9576), (-0.1426, 0.6433, -0.9576), (-0.1426, 0.6433, 0.9576), (-0.09823, 0.716, -0.9576), (-0.09823, 0.716, 0.9576), (-0.05007, 0.762, -0.9576), (-0.05007, 0.762, 0.9576), (0.02512, 0.7696, -0.9576), (0.02512, 0.7696, 0.9576), (7.301e-08, 0.7728, 0.0), (0.05012, 0.7628, 0.0), (0.07439, 0.7417, -0.9576), (0.07439, 0.7417, 0.9576), (0.0983, 0.7165, 0.0), (0.1208, 0.6816, -0.9576), (0.1208, 0.6816, 0.9576), (0.1427, 0.6437, 0.0), (0.1626, 0.5977, -0.9576), (0.1626, 0.5977, 0.9576), (0.1816, 0.5492, 0.0), (0.1981, 0.4939, -0.9576), (0.1981, 0.4939, 0.9576), (0.2136, 0.4365, 0.0), (0.226, 0.3731, -0.9576), (0.226, 0.3731, 0.9576), (0.2373, 0.3077, 0.0), (0.2452, 0.2363, -0.9576), (0.2452, 0.2363, 0.9576), (0.2519, 0.1629, 0.0), (0.255, 0.08326, -0.9576), (0.255, 0.08326, 0.9576), (0.2569, 0.00275, 0.0), (0.255, -0.07645, -0.9576), (0.255, -0.07645, 0.9576), (0.2519, -0.154, 0.0), (0.2452, -0.223, -0.9576), (0.2452, -0.223, 0.9576), (0.2373, -0.2894, 0.0), (0.226, -0.3491, -0.9576), (0.226, -0.3491, 0.9576), (0.2136, -0.4067, 0.0), (0.1981, -0.4589, -0.9576), (0.1981, -0.4589, 0.9576), (0.1816, -0.5092, 0.0), (0.1626, -0.5539, -0.9576), (0.1626, -0.5539, 0.9576), (0.1427, -0.5966, 0.0), (0.1208, -0.6324, -0.9576), (0.1208, -0.6324, 0.9576), (0.0983, -0.6656, 0.0), (0.07439, -0.6901, -0.9576), (0.07439, -0.6901, 0.9576), (0.05012, -0.7108, 0.0), (0.02512, -0.7174, -0.9576), (0.02512, -0.7174, 0.9576), (-3.53e-08, -0.7205, 0.0), (-0.02512, -0.7174, -0.9576), (-0.02512, -0.7174, 0.9576), (-0.05012, -0.7108, 0.0), (-0.07439, -0.6901, -0.9576), (-0.07439, -0.6901, 0.9576), (-0.0983, -0.6656, 0.0), (-0.1208, -0.6324, -0.9576), (-0.1208, -0.6324, 0.9576), (-0.1427, -0.5966, 0.0), (-0.1626, -0.5539, -0.9576), (-0.1626, -0.5539, 0.9576), (-0.1816, -0.5092, 0.0), (-0.1981, -0.4589, -0.9576), (-0.1981, -0.4589, 0.9576), (-0.2136, -0.4067, 0.0), (-0.226, -0.3491, -0.9576), (-0.226, -0.3491, 0.9576), (-0.2373, -0.2894, 0.0), (-0.2452, -0.223, -0.9576), (-0.2452, -0.223, 0.9576), (-0.2519, -0.154, 0.0), (-0.255, -0.07645, -0.9576), (-0.255, -0.07645, 0.9576), (-0.2569, 0.00275, 0.0), (-0.255, 0.08326, -0.9576), (-0.255, 0.08326, 0.9576), (-0.2519, 0.1629, 0.0), (-0.2452, 0.2363, -0.9576), (-0.2452, 0.2363, 0.9576), (-0.2373, 0.3077, 0.0), (-0.226, 0.3731, -0.9576), (-0.226, 0.3731, 0.9576), (-0.2136, 0.4365, 0.0), (-0.1981, 0.4939, -0.9576), (-0.1981, 0.4939, 0.9576), (-0.1816, 0.5492, 0.0), (-0.1626, 0.5977, -0.9576), (-0.1626, 0.5977, 0.9576), (-0.1427, 0.6437, 0.0), (-0.1208, 0.6816, -0.9576), (-0.1208, 0.6816, 0.9576), (-0.0983, 0.7165, 0.0), (-0.07439, 0.7417, -0.9576), (-0.07439, 0.7417, 0.9576), (-0.05011, 0.7628, 0.0), (-0.02512, 0.7696, -0.9576), (-0.02512, 0.7696, 0.9576), (-0.02512, 0.7696, 0.0), (-0.07439, 0.7417, 0.0), (-0.1208, 0.6816, 0.0), (-0.1626, 0.5977, 0.0), (-0.1981, 0.4939, 0.0), (-0.226, 0.3731, 0.0), (-0.2452, 0.2363, 0.0), (-0.255, 0.08326, 0.0), (-0.255, -0.07645, 0.0), (-0.2452, -0.223, 0.0), (-0.226, -0.3491, 0.0), (-0.1981, -0.4589, 0.0), (-0.1626, -0.5539, 0.0), (-0.1208, -0.6324, 0.0), (-0.07439, -0.6901, 0.0), (-0.02512, -0.7174, 0.0), (0.02512, -0.7174, 0.0), (0.07439, -0.6901, 0.0), (0.1208, -0.6324, 0.0), (0.1626, -0.5539, 0.0), (0.1981, -0.4589, 0.0), (0.226, -0.3491, 0.0), (0.2452, -0.223, 0.0), (0.255, -0.07645, 0.0), (0.255, 0.08326, 0.0), (0.2452, 0.2363, 0.0), (0.226, 0.3731, 0.0), (0.1981, 0.4939, 0.0), (0.1626, 0.5977, 0.0), (0.1208, 0.6816, 0.0), (0.07439, 0.7417, 0.0), (0.02512, 0.7696, 0.0)], [], [(191, 65, 3, 67), (190, 69, 5, 70), (189, 72, 7, 73), (188, 75, 9, 76), (187, 78, 11, 79), (186, 81, 13, 82), (185, 84, 15, 85), (184, 87, 17, 88), (183, 90, 19, 91), (182, 93, 21, 94), (181, 96, 23, 97), (180, 99, 25, 100), (179, 102, 27, 103), (178, 105, 29, 106), (177, 108, 31, 109), (176, 111, 33, 112), (175, 114, 35, 115), (174, 117, 37, 118), (173, 120, 39, 121), (172, 123, 41, 124), (171, 126, 43, 127), (170, 129, 45, 130), (169, 132, 47, 133), (168, 135, 49, 136), (167, 138, 51, 139), (166, 141, 53, 142), (165, 144, 55, 145), (164, 147, 57, 148), (163, 150, 59, 151), (162, 153, 61, 154), (3, 65, 1, 159, 63, 156, 61, 153, 59, 150, 57, 147, 55, 144, 53, 141, 51, 138, 49, 135, 47, 132, 45, 129, 43, 126, 41, 123, 39, 120, 37, 117, 35, 114, 33, 111, 31, 108, 29, 105, 27, 102, 25, 99, 23, 96, 21, 93, 19, 90, 17, 87, 15, 84, 13, 81, 11, 78, 9, 75, 7, 72, 5, 69), (161, 156, 63, 157), (160, 159, 1, 66), (0, 64, 2, 68, 4, 71, 6, 74, 8, 77, 10, 80, 12, 83, 14, 86, 16, 89, 18, 92, 20, 95, 22, 98, 24, 101, 26, 104, 28, 107, 30, 110, 32, 113, 34, 116, 36, 119, 38, 122, 40, 125, 42, 128, 44, 131, 46, 134, 48, 137, 50, 140, 52, 143, 54, 146, 56, 149, 58, 152, 60, 155, 62, 158), (158, 160, 66, 0), (62, 157, 160, 158), (157, 63, 159, 160), (155, 161, 157, 62), (60, 154, 161, 155), (154, 61, 156, 161), (152, 162, 154, 60), (58, 151, 162, 152), (151, 59, 153, 162), (149, 163, 151, 58), (56, 148, 163, 149), (148, 57, 150, 163), (146, 164, 148, 56), (54, 145, 164, 146), (145, 55, 147, 164), (143, 165, 145, 54), (52, 142, 165, 143), (142, 53, 144, 165), (140, 166, 142, 52), (50, 139, 166, 140), (139, 51, 141, 166), (137, 167, 139, 50), (48, 136, 167, 137), (136, 49, 138, 167), (134, 168, 136, 48), (46, 133, 168, 134), (133, 47, 135, 168), (131, 169, 133, 46), (44, 130, 169, 131), (130, 45, 132, 169), (128, 170, 130, 44), (42, 127, 170, 128), (127, 43, 129, 170), (125, 171, 127, 42), (40, 124, 171, 125), (124, 41, 126, 171), (122, 172, 124, 40), (38, 121, 172, 122), (121, 39, 123, 172), (119, 173, 121, 38), (36, 118, 173, 119), (118, 37, 120, 173), (116, 174, 118, 36), (34, 115, 174, 116), (115, 35, 117, 174), (113, 175, 115, 34), (32, 112, 175, 113), (112, 33, 114, 175), (110, 176, 112, 32), (30, 109, 176, 110), (109, 31, 111, 176), (107, 177, 109, 30), (28, 106, 177, 107), (106, 29, 108, 177), (104, 178, 106, 28), (26, 103, 178, 104), (103, 27, 105, 178), (101, 179, 103, 26), (24, 100, 179, 101), (100, 25, 102, 179), (98, 180, 100, 24), (22, 97, 180, 98), (97, 23, 99, 180), (95, 181, 97, 22), (20, 94, 181, 95), (94, 21, 96, 181), (92, 182, 94, 20), (18, 91, 182, 92), (91, 19, 93, 182), (89, 183, 91, 18), (16, 88, 183, 89), (88, 17, 90, 183), (86, 184, 88, 16), (14, 85, 184, 86), (85, 15, 87, 184), (83, 185, 85, 14), (12, 82, 185, 83), (82, 13, 84, 185), (80, 186, 82, 12), (10, 79, 186, 80), (79, 11, 81, 186), (77, 187, 79, 10), (8, 76, 187, 77), (76, 9, 78, 187), (74, 188, 76, 8), (6, 73, 188, 74), (73, 7, 75, 188), (71, 189, 73, 6), (4, 70, 189, 71), (70, 5, 72, 189), (68, 190, 70, 4), (2, 67, 190, 68), (67, 3, 69, 190), (64, 191, 67, 2), (0, 66, 191, 64), (66, 1, 65, 191)])
_uv = me_cilindro_002.uv_layers.new(name='MapaUV')
_uv.uv.foreach_set('vector', [0.9844, 0.75, 0.9844, 1.0, 0.9688, 1.0, 0.9688, 0.75, 0.9531, 0.75, 0.9531, 1.0, 0.9375, 1.0, 0.9375, 0.75, 0.9219, 0.75, 0.9219, 1.0, 0.9062, 1.0, 0.9062, 0.75, 0.8906, 0.75, 0.8906, 1.0, 0.875, 1.0, 0.875, 0.75, 0.8594, 0.75, 0.8594, 1.0, 0.8438, 1.0, 0.8438, 0.75, 0.8281, 0.75, 0.8281, 1.0, 0.8125, 1.0, 0.8125, 0.75, 0.7969, 0.75, 0.7969, 1.0, 0.7812, 1.0, 0.7812, 0.75, 0.7656, 0.75, 0.7656, 1.0, 0.75, 1.0, 0.75, 0.75, 0.7344, 0.75, 0.7344, 1.0, 0.7188, 1.0, 0.7188, 0.75, 0.7031, 0.75, 0.7031, 1.0, 0.6875, 1.0, 0.6875, 0.75, 0.6719, 0.75, 0.6719, 1.0, 0.6562, 1.0, 0.6562, 0.75, 0.6406, 0.75, 0.6406, 1.0, 0.625, 1.0, 0.625, 0.75, 0.6094, 0.75, 0.6094, 1.0, 0.5938, 1.0, 0.5938, 0.75, 0.5781, 0.75, 0.5781, 1.0, 0.5625, 1.0, 0.5625, 0.75, 0.5469, 0.75, 0.5469, 1.0, 0.5312, 1.0, 0.5312, 0.75, 0.5156, 0.75, 0.5156, 1.0, 0.5, 1.0, 0.5, 0.75, 0.4844, 0.75, 0.4844, 1.0, 0.4688, 1.0, 0.4688, 0.75, 0.4531, 0.75, 0.4531, 1.0, 0.4375, 1.0, 0.4375, 0.75, 0.4219, 0.75, 0.4219, 1.0, 0.4062, 1.0, 0.4062, 0.75, 0.3906, 0.75, 0.3906, 1.0, 0.375, 1.0, 0.375, 0.75, 0.3594, 0.75, 0.3594, 1.0, 0.3438, 1.0, 0.3438, 0.75, 0.3281, 0.75, 0.3281, 1.0, 0.3125, 1.0, 0.3125, 0.75, 0.2969, 0.75, 0.2969, 1.0, 0.2812, 1.0, 0.2812, 0.75, 0.2656, 0.75, 0.2656, 1.0, 0.25, 1.0, 0.25, 0.75, 0.2344, 0.75, 0.2344, 1.0, 0.2188, 1.0, 0.2188, 0.75, 0.2031, 0.75, 0.2031, 1.0, 0.1875, 1.0, 0.1875, 0.75, 0.1719, 0.75, 0.1719, 1.0, 0.1562, 1.0, 0.1562, 0.75, 0.1406, 0.75, 0.1406, 1.0, 0.125, 1.0, 0.125, 0.75, 0.1094, 0.75, 0.1094, 1.0, 0.09375, 1.0, 0.09375, 0.75, 0.07812, 0.75, 0.07812, 1.0, 0.0625, 1.0, 0.0625, 0.75, 0.2968, 0.4854, 0.2734, 0.4877, 0.25, 0.49, 0.2266, 0.4877, 0.2032, 0.4854, 0.1807, 0.4786, 0.1582, 0.4717, 0.1374, 0.4606, 0.1167, 0.4496, 0.09848, 0.4346, 0.08029, 0.4197, 0.06537, 0.4015, 0.05045, 0.3833, 0.03936, 0.3626, 0.02827, 0.3418, 0.02144, 0.3193, 0.01461, 0.2968, 0.01231, 0.2734, 0.01, 0.25, 0.01231, 0.2266, 0.01461, 0.2032, 0.02144, 0.1807, 0.02827, 0.1582, 0.03936, 0.1374, 0.05045, 0.1167, 0.06537, 0.09848, 0.08029, 0.08029, 0.09848, 0.06537, 0.1167, 0.05045, 0.1374, 0.03936, 0.1582, 0.02827, 0.1807, 0.02144, 0.2032, 0.01461, 0.2266, 0.01231, 0.25, 0.01, 0.2734, 0.01231, 0.2968, 0.01461, 0.3193, 0.02144, 0.3418, 0.02827, 0.3626, 0.03936, 0.3833, 0.05045, 0.4015, 0.06537, 0.4197, 0.08029, 0.4346, 0.09848, 0.4496, 0.1167, 0.4606, 0.1374, 0.4717, 0.1582, 0.4786, 0.1807, 0.4854, 0.2032, 0.4877, 0.2266, 0.49, 0.25, 0.4877, 0.2734, 0.4854, 0.2968, 0.4786, 0.3193, 0.4717, 0.3418, 0.4606, 0.3626, 0.4496, 0.3833, 0.4346, 0.4015, 0.4197, 0.4197, 0.4015, 0.4346, 0.3833, 0.4496, 0.3626, 0.4606, 0.3418, 0.4717, 0.3193, 0.4786, 0.04688, 0.75, 0.04688, 1.0, 0.03125, 1.0, 0.03125, 0.75, 0.01562, 0.75, 0.01562, 1.0, 0.0, 1.0, 0.0, 0.75, 0.75, 0.49, 0.7734, 0.4877, 0.7968, 0.4854, 0.8193, 0.4786, 0.8418, 0.4717, 0.8626, 0.4606, 0.8833, 0.4496, 0.9015, 0.4346, 0.9197, 0.4197, 0.9346, 0.4015, 0.9496, 0.3833, 0.9606, 0.3626, 0.9717, 0.3418, 0.9786, 0.3193, 0.9854, 0.2968, 0.9877, 0.2734, 0.99, 0.25, 0.9877, 0.2266, 0.9854, 0.2032, 0.9786, 0.1807, 0.9717, 0.1582, 0.9606, 0.1374, 0.9496, 0.1167, 0.9346, 0.09848, 0.9197, 0.08029, 0.9015, 0.06537, 0.8833, 0.05045, 0.8626, 0.03936, 0.8418, 0.02827, 0.8193, 0.02144, 0.7968, 0.01461, 0.7734, 0.01231, 0.75, 0.01, 0.7266, 0.01231, 0.7032, 0.01461, 0.6807, 0.02144, 0.6582, 0.02827, 0.6374, 0.03936, 0.6167, 0.05045, 0.5985, 0.06537, 0.5803, 0.08029, 0.5654, 0.09848, 0.5504, 0.1167, 0.5394, 0.1374, 0.5283, 0.1582, 0.5214, 0.1807, 0.5146, 0.2032, 0.5123, 0.2266, 0.51, 0.25, 0.5123, 0.2734, 0.5146, 0.2968, 0.5214, 0.3193, 0.5283, 0.3418, 0.5394, 0.3626, 0.5504, 0.3833, 0.5654, 0.4015, 0.5803, 0.4197, 0.5985, 0.4346, 0.6167, 0.4496, 0.6374, 0.4606, 0.6582, 0.4717, 0.6807, 0.4786, 0.7032, 0.4854, 0.7266, 0.4877, 0.01562, 0.5, 0.01562, 0.75, 0.0, 0.75, 0.0, 0.5, 0.03125, 0.5, 0.03125, 0.75, 0.01562, 0.75, 0.01562, 0.5, 0.03125, 0.75, 0.03125, 1.0, 0.01562, 1.0, 0.01562, 0.75, 0.04688, 0.5, 0.04688, 0.75, 0.03125, 0.75, 0.03125, 0.5, 0.0625, 0.5, 0.0625, 0.75, 0.04688, 0.75, 0.04688, 0.5, 0.0625, 0.75, 0.0625, 1.0, 0.04688, 1.0, 0.04688, 0.75, 0.07812, 0.5, 0.07812, 0.75, 0.0625, 0.75, 0.0625, 0.5, 0.09375, 0.5, 0.09375, 0.75, 0.07812, 0.75, 0.07812, 0.5, 0.09375, 0.75, 0.09375, 1.0, 0.07812, 1.0, 0.07812, 0.75, 0.1094, 0.5, 0.1094, 0.75, 0.09375, 0.75, 0.09375, 0.5, 0.125, 0.5, 0.125, 0.75, 0.1094, 0.75, 0.1094, 0.5, 0.125, 0.75, 0.125, 1.0, 0.1094, 1.0, 0.1094, 0.75, 0.1406, 0.5, 0.1406, 0.75, 0.125, 0.75, 0.125, 0.5, 0.1562, 0.5, 0.1562, 0.75, 0.1406, 0.75, 0.1406, 0.5, 0.1562, 0.75, 0.1562, 1.0, 0.1406, 1.0, 0.1406, 0.75, 0.1719, 0.5, 0.1719, 0.75, 0.1562, 0.75, 0.1562, 0.5, 0.1875, 0.5, 0.1875, 0.75, 0.1719, 0.75, 0.1719, 0.5, 0.1875, 0.75, 0.1875, 1.0, 0.1719, 1.0, 0.1719, 0.75, 0.2031, 0.5, 0.2031, 0.75, 0.1875, 0.75, 0.1875, 0.5, 0.2188, 0.5, 0.2188, 0.75, 0.2031, 0.75, 0.2031, 0.5, 0.2188, 0.75, 0.2188, 1.0, 0.2031, 1.0, 0.2031, 0.75, 0.2344, 0.5, 0.2344, 0.75, 0.2188, 0.75, 0.2188, 0.5, 0.25, 0.5, 0.25, 0.75, 0.2344, 0.75, 0.2344, 0.5, 0.25, 0.75, 0.25, 1.0, 0.2344, 1.0, 0.2344, 0.75, 0.2656, 0.5, 0.2656, 0.75, 0.25, 0.75, 0.25, 0.5, 0.2812, 0.5, 0.2812, 0.75, 0.2656, 0.75, 0.2656, 0.5, 0.2812, 0.75, 0.2812, 1.0, 0.2656, 1.0, 0.2656, 0.75, 0.2969, 0.5, 0.2969, 0.75, 0.2812, 0.75, 0.2812, 0.5, 0.3125, 0.5, 0.3125, 0.75, 0.2969, 0.75, 0.2969, 0.5, 0.3125, 0.75, 0.3125, 1.0, 0.2969, 1.0, 0.2969, 0.75, 0.3281, 0.5, 0.3281, 0.75, 0.3125, 0.75, 0.3125, 0.5, 0.3438, 0.5, 0.3438, 0.75, 0.3281, 0.75, 0.3281, 0.5, 0.3438, 0.75, 0.3438, 1.0, 0.3281, 1.0, 0.3281, 0.75, 0.3594, 0.5, 0.3594, 0.75, 0.3438, 0.75, 0.3438, 0.5, 0.375, 0.5, 0.375, 0.75, 0.3594, 0.75, 0.3594, 0.5, 0.375, 0.75, 0.375, 1.0, 0.3594, 1.0, 0.3594, 0.75, 0.3906, 0.5, 0.3906, 0.75, 0.375, 0.75, 0.375, 0.5, 0.4062, 0.5, 0.4062, 0.75, 0.3906, 0.75, 0.3906, 0.5, 0.4062, 0.75, 0.4062, 1.0, 0.3906, 1.0, 0.3906, 0.75, 0.4219, 0.5, 0.4219, 0.75, 0.4062, 0.75, 0.4062, 0.5, 0.4375, 0.5, 0.4375, 0.75, 0.4219, 0.75, 0.4219, 0.5, 0.4375, 0.75, 0.4375, 1.0, 0.4219, 1.0, 0.4219, 0.75, 0.4531, 0.5, 0.4531, 0.75, 0.4375, 0.75, 0.4375, 0.5, 0.4688, 0.5, 0.4688, 0.75, 0.4531, 0.75, 0.4531, 0.5, 0.4688, 0.75, 0.4688, 1.0, 0.4531, 1.0, 0.4531, 0.75, 0.4844, 0.5, 0.4844, 0.75, 0.4688, 0.75, 0.4688, 0.5, 0.5, 0.5, 0.5, 0.75, 0.4844, 0.75, 0.4844, 0.5, 0.5, 0.75, 0.5, 1.0, 0.4844, 1.0, 0.4844, 0.75, 0.5156, 0.5, 0.5156, 0.75, 0.5, 0.75, 0.5, 0.5, 0.5312, 0.5, 0.5312, 0.75, 0.5156, 0.75, 0.5156, 0.5, 0.5312, 0.75, 0.5312, 1.0, 0.5156, 1.0, 0.5156, 0.75, 0.5469, 0.5, 0.5469, 0.75, 0.5312, 0.75, 0.5312, 0.5, 0.5625, 0.5, 0.5625, 0.75, 0.5469, 0.75, 0.5469, 0.5, 0.5625, 0.75, 0.5625, 1.0, 0.5469, 1.0, 0.5469, 0.75, 0.5781, 0.5, 0.5781, 0.75, 0.5625, 0.75, 0.5625, 0.5, 0.5938, 0.5, 0.5938, 0.75, 0.5781, 0.75, 0.5781, 0.5, 0.5938, 0.75, 0.5938, 1.0, 0.5781, 1.0, 0.5781, 0.75, 0.6094, 0.5, 0.6094, 0.75, 0.5938, 0.75, 0.5938, 0.5, 0.625, 0.5, 0.625, 0.75, 0.6094, 0.75, 0.6094, 0.5, 0.625, 0.75, 0.625, 1.0, 0.6094, 1.0, 0.6094, 0.75, 0.6406, 0.5, 0.6406, 0.75, 0.625, 0.75, 0.625, 0.5, 0.6562, 0.5, 0.6562, 0.75, 0.6406, 0.75, 0.6406, 0.5, 0.6562, 0.75, 0.6562, 1.0, 0.6406, 1.0, 0.6406, 0.75, 0.6719, 0.5, 0.6719, 0.75, 0.6562, 0.75, 0.6562, 0.5, 0.6875, 0.5, 0.6875, 0.75, 0.6719, 0.75, 0.6719, 0.5, 0.6875, 0.75, 0.6875, 1.0, 0.6719, 1.0, 0.6719, 0.75, 0.7031, 0.5, 0.7031, 0.75, 0.6875, 0.75, 0.6875, 0.5, 0.7188, 0.5, 0.7188, 0.75, 0.7031, 0.75, 0.7031, 0.5, 0.7188, 0.75, 0.7188, 1.0, 0.7031, 1.0, 0.7031, 0.75, 0.7344, 0.5, 0.7344, 0.75, 0.7188, 0.75, 0.7188, 0.5, 0.75, 0.5, 0.75, 0.75, 0.7344, 0.75, 0.7344, 0.5, 0.75, 0.75, 0.75, 1.0, 0.7344, 1.0, 0.7344, 0.75, 0.7656, 0.5, 0.7656, 0.75, 0.75, 0.75, 0.75, 0.5, 0.7812, 0.5, 0.7812, 0.75, 0.7656, 0.75, 0.7656, 0.5, 0.7812, 0.75, 0.7812, 1.0, 0.7656, 1.0, 0.7656, 0.75, 0.7969, 0.5, 0.7969, 0.75, 0.7812, 0.75, 0.7812, 0.5, 0.8125, 0.5, 0.8125, 0.75, 0.7969, 0.75, 0.7969, 0.5, 0.8125, 0.75, 0.8125, 1.0, 0.7969, 1.0, 0.7969, 0.75, 0.8281, 0.5, 0.8281, 0.75, 0.8125, 0.75, 0.8125, 0.5, 0.8438, 0.5, 0.8438, 0.75, 0.8281, 0.75, 0.8281, 0.5, 0.8438, 0.75, 0.8438, 1.0, 0.8281, 1.0, 0.8281, 0.75, 0.8594, 0.5, 0.8594, 0.75, 0.8438, 0.75, 0.8438, 0.5, 0.875, 0.5, 0.875, 0.75, 0.8594, 0.75, 0.8594, 0.5, 0.875, 0.75, 0.875, 1.0, 0.8594, 1.0, 0.8594, 0.75, 0.8906, 0.5, 0.8906, 0.75, 0.875, 0.75, 0.875, 0.5, 0.9062, 0.5, 0.9062, 0.75, 0.8906, 0.75, 0.8906, 0.5, 0.9062, 0.75, 0.9062, 1.0, 0.8906, 1.0, 0.8906, 0.75, 0.9219, 0.5, 0.9219, 0.75, 0.9062, 0.75, 0.9062, 0.5, 0.9375, 0.5, 0.9375, 0.75, 0.9219, 0.75, 0.9219, 0.5, 0.9375, 0.75, 0.9375, 1.0, 0.9219, 1.0, 0.9219, 0.75, 0.9531, 0.5, 0.9531, 0.75, 0.9375, 0.75, 0.9375, 0.5, 0.9688, 0.5, 0.9688, 0.75, 0.9531, 0.75, 0.9531, 0.5, 0.9688, 0.75, 0.9688, 1.0, 0.9531, 1.0, 0.9531, 0.75, 0.9844, 0.5, 0.9844, 0.75, 0.9688, 0.75, 0.9688, 0.5, 1.0, 0.5, 1.0, 0.75, 0.9844, 0.75, 0.9844, 0.5, 1.0, 0.75, 1.0, 1.0, 0.9844, 1.0, 0.9844, 0.75])
me_cilindro_002.materials.append(mat_verde_001)
me_cilindro_002.use_remesh_fix_poles = True
me_cilindro_002.use_remesh_preserve_attributes = False
me_cilindro_002.use_mirror_vertex_groups = False
me_cilindro_002.update()
me_cubo = bpy.data.meshes.new('Cubo')
me_cubo.from_pydata([(-1.0, -1.0, -1.01), (-1.0, -1.0, 1.016), (-1.0, 1.0, -1.01), (-1.0, 1.0, 1.035), (1.0, -1.0, -1.01), (1.0, -1.0, 1.016), (1.0, 1.0, -1.01), (1.0, 1.0, 1.035)], [], [(0, 1, 3, 2), (2, 3, 7, 6), (6, 7, 5, 4), (4, 5, 1, 0), (2, 6, 4, 0), (7, 3, 1, 5)])
_uv = me_cubo.uv_layers.new(name='MapaUV')
_uv.uv.foreach_set('vector', [0.375, 0.0, 0.625, 0.0, 0.625, 0.25, 0.375, 0.25, 0.375, 0.25, 0.625, 0.25, 0.625, 0.5, 0.375, 0.5, 0.375, 0.5, 0.625, 0.5, 0.625, 0.75, 0.375, 0.75, 0.375, 0.75, 0.625, 0.75, 0.625, 1.0, 0.375, 1.0, 0.125, 0.5, 0.375, 0.5, 0.375, 0.75, 0.125, 0.75, 0.625, 0.5, 0.875, 0.5, 0.875, 0.75, 0.625, 0.75])
me_cubo.materials.append(mat_azul)
me_cubo.use_remesh_fix_poles = True
me_cubo.use_remesh_preserve_attributes = False
me_cubo.use_mirror_vertex_groups = False
me_cubo.update()
me_cubo_001 = bpy.data.meshes.new('Cubo.001')
me_cubo_001.from_pydata([(-1.0, -0.01759, -1.0), (-1.0, -0.01759, 1.0), (-1.0, 1.0, -1.0), (-1.0, 1.0, 1.0), (1.0, -0.01759, -1.0), (1.0, -0.01759, 1.0), (1.0, 1.0, -1.0), (1.0, 1.0, 1.0), (-1.0, 0.6679, -1.0), (-1.0, 0.6679, 1.0), (1.0, 0.6679, -1.0), (1.0, 0.6679, 1.0), (-1.0, -0.01759, 0.7841), (-1.0, 1.0, 0.7841), (1.0, 1.0, 0.7841), (1.0, -0.01759, 0.7841), (1.0, 0.6679, 0.7841), (-1.0, 0.6679, 0.7841), (-1.0, 1.0, -0.7955), (1.0, 1.0, -0.7955), (1.0, -0.01759, -0.7955), (1.0, 0.6679, -0.7955), (-1.0, 0.6679, -0.7955), (-1.0, -0.01759, -0.7955)], [], [(17, 9, 3, 13), (13, 3, 7, 14), (16, 11, 5, 15), (15, 5, 1, 12), (8, 10, 4, 0), (11, 9, 1, 5), (7, 3, 9, 11), (2, 6, 10, 8), (14, 7, 11, 16), (12, 1, 9, 17), (23, 12, 17, 22), (19, 14, 16, 21), (20, 15, 12, 23), (21, 16, 15, 20), (18, 13, 14, 19), (22, 17, 13, 18), (8, 22, 18, 2), (2, 18, 19, 6), (10, 21, 20, 4), (4, 20, 23, 0), (6, 19, 21, 10), (0, 23, 22, 8)])
_uv = me_cubo_001.uv_layers.new(name='MapaUV')
_uv.uv.foreach_set('vector', [0.4684, 0.5302, 0.4817, 0.5302, 0.4817, 0.5557, 0.4684, 0.5557, 0.492, 0.2854, 0.5113, 0.2854, 0.5113, 0.4646, 0.492, 0.4646, 0.4695, 0.2395, 0.4821, 0.2395, 0.4821, 0.2755, 0.4695, 0.2755, 0.3742, 0.402, 0.3812, 0.402, 0.3812, 0.524, 0.3742, 0.524, 0.04669, 0.5816, 0.2967, 0.5816, 0.2967, 0.75, 0.04669, 0.75, 0.4874, 0.4337, 0.5219, 0.4337, 0.5219, 0.5165, 0.4874, 0.5165, 0.4874, 0.3936, 0.5219, 0.3936, 0.5219, 0.4337, 0.4874, 0.4337, 0.04669, 0.5, 0.2967, 0.5, 0.2967, 0.5816, 0.04669, 0.5816, 0.3131, 0.1247, 0.3287, 0.1247, 0.3287, 0.1995, 0.3131, 0.1995, 0.4684, 0.4776, 0.4817, 0.4776, 0.4817, 0.5302, 0.4684, 0.5302, 0.3708, 0.4776, 0.4684, 0.4776, 0.4684, 0.5302, 0.3708, 0.5302, 0.3223, 0.08309, 0.5197, 0.08309, 0.5197, 0.2448, 0.3223, 0.2448, 0.3227, 0.402, 0.3742, 0.402, 0.3742, 0.524, 0.3227, 0.524, 0.3767, 0.2395, 0.4695, 0.2395, 0.4695, 0.2755, 0.3767, 0.2755, 0.3504, 0.2854, 0.492, 0.2854, 0.492, 0.4646, 0.3504, 0.4646, 0.3708, 0.5302, 0.4684, 0.5302, 0.4684, 0.5557, 0.3708, 0.5557, 0.3582, 0.5302, 0.3708, 0.5302, 0.3708, 0.5557, 0.3582, 0.5557, 0.3321, 0.2854, 0.3504, 0.2854, 0.3504, 0.4646, 0.3321, 0.4646, 0.3647, 0.2395, 0.3767, 0.2395, 0.3767, 0.2755, 0.3647, 0.2755, 0.316, 0.402, 0.3227, 0.402, 0.3227, 0.524, 0.316, 0.524, 0.5157, 0.1231, 0.5313, 0.1231, 0.5313, 0.2047, 0.5157, 0.2047, 0.3582, 0.4776, 0.3708, 0.4776, 0.3708, 0.5302, 0.3582, 0.5302])
me_cubo_001.materials.append(mat_circuito)
me_cubo_001.use_remesh_fix_poles = True
me_cubo_001.use_remesh_preserve_attributes = False
me_cubo_001.use_mirror_vertex_groups = False
me_cubo_001.update()

# ---- objects
ob_cilindro = bpy.data.objects.new('Cilindro', me_cilindro)
ob_cilindro_001 = bpy.data.objects.new('Cilindro.001', me_cilindro_001)
ob_cubo_001 = bpy.data.objects.new('Cubo.001', me_cubo_002)
ob_cilindro_002 = bpy.data.objects.new('Cilindro.002', me_cilindro_002)
ob_cubo = bpy.data.objects.new('Cubo', me_cubo)
ob_cubo_002 = bpy.data.objects.new('Cubo.002', me_cubo_001)

# ---- transforms, parenting, visibility, modifiers, constraints
ob_cilindro.location = (0.0, 0.1228, 0.0)
ob_cilindro.rotation_euler = (1.571, 0.0, 0.0)
ob_cilindro.scale = (1.0, 1.0, 1.093)
ob_cilindro.lineart.crease_threshold = 0.0
ob_cilindro_001.location = (0.0, -1.166, 0.0)
ob_cilindro_001.rotation_euler = (1.571, 0.0, 0.0)
ob_cilindro_001.scale = (0.9122, 0.9122, 0.04375)
ob_cilindro_001.lineart.crease_threshold = 0.0
ob_cubo_001.location = (0.004597, 2.269, 0.0383)
ob_cubo_001.scale = (0.09417, 0.533, 0.4264)
ob_cubo_001.lineart.crease_threshold = 0.0
ob_cilindro_002.location = (0.0, 1.4, 0.0)
ob_cilindro_002.rotation_euler = (1.571, 0.0, 0.0)
ob_cilindro_002.scale = (0.9122, 0.9122, 0.0469)
ob_cilindro_002.lineart.crease_threshold = 0.0
ob_cubo.location = (0.05721, 1.857, 0.03274)
ob_cubo.scale = (0.03032, 0.5236, 0.4143)
ob_cubo.lineart.crease_threshold = 0.0
ob_cubo_002.location = (0.01919, 1.384, 0.03797)
ob_cubo_002.scale = (-0.008785, 1.0, 0.4263)
ob_cubo_002.lineart.crease_threshold = 0.0

# ---- collection membership
col_collection.objects.link(ob_cilindro)
col_collection.objects.link(ob_cilindro_001)
col_collection.objects.link(ob_cubo_001)
col_collection.objects.link(ob_cilindro_002)
col_collection.objects.link(ob_cubo)
col_collection.objects.link(ob_cubo_002)

# ---- scene / render settings (as saved in the file)
scene.frame_start = 1; scene.frame_end = 250; scene.frame_set(5)
scene.render.engine = 'BLENDER_EEVEE_NEXT'
scene.cycles.use_denoising = False
scene.cycles.samples = 128
scene.cycles.sampling_pattern = 'TABULATED_SOBOL'
scene.cycles.use_adaptive_sampling = False
scene.cycles.use_light_tree = False
scene.view_settings.view_transform = 'Filmic'
bpy.context.view_layer.update()

# ---- added for rendering (the .blend has no active camera and no usable light): camera, sun
cam_auto = bpy.data.cameras.new('AutoCamera')
cam_auto.lens = 50.0
cam_auto.sensor_width = 36.0
cam_auto.clip_end = 1000.0
ob_auto_camera = bpy.data.objects.new('AutoCamera', cam_auto)
scene.collection.objects.link(ob_auto_camera)
ob_auto_camera.location = (3.63445, -3.77067, 2.93351)
ob_auto_camera.rotation_euler = (1.09748, -7.21219e-08, 0.694738)
scene.camera = ob_auto_camera
light_auto_sun = bpy.data.lights.new('AutoSun', 'SUN')
light_auto_sun.energy = 3.0
light_auto_sun.angle = 0.0523599
ob_auto_sun = bpy.data.objects.new('AutoSun', light_auto_sun)
scene.collection.objects.link(ob_auto_sun)
ob_auto_sun.rotation_euler = (0.872665, 0.174533, 0.523599)
bpy.context.view_layer.update()
